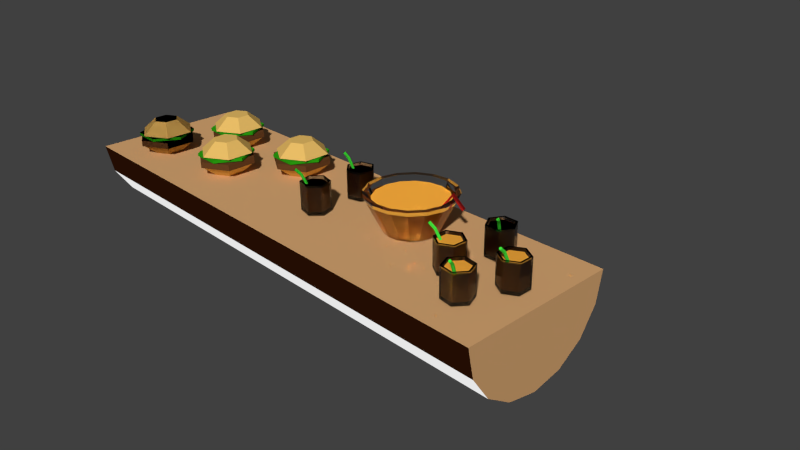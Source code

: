 # Source: tisch.blend  (saved by Blender 2.75.0; exported with 4.5.12 LTS)
import bpy
from mathutils import Matrix  # noqa: F401  (used for matrix-valued properties, if any)

bpy.ops.wm.read_factory_settings(use_empty=True)
scene = bpy.context.scene
scene.name = 'Scene'

# ---- collections
col_collection_1 = bpy.data.collections.new('Collection 1'); scene.collection.children.link(col_collection_1)

# ---- materials (node trees are filled in below, after node groups)
mat_material_005 = bpy.data.materials.new('Material.005')
mat_material_005.alpha_threshold = 0.0
mat_material_005.roughness = 0.5
mat_material_004 = bpy.data.materials.new('Material.004')
mat_material_004.alpha_threshold = 0.0
mat_material_004.roughness = 0.5
mat_material_003 = bpy.data.materials.new('Material.003')
mat_material_003.alpha_threshold = 0.0
mat_material_003.roughness = 0.5
mat_material_009 = bpy.data.materials.new('Material.009')
mat_material_009.alpha_threshold = 0.0
mat_material_009.roughness = 0.5
mat_material_010 = bpy.data.materials.new('Material.010')
mat_material_010.alpha_threshold = 0.0
mat_material_010.roughness = 0.5
mat_material_011 = bpy.data.materials.new('Material.011')
mat_material_011.alpha_threshold = 0.0
mat_material_011.roughness = 0.5
mat_material_012 = bpy.data.materials.new('Material.012')
mat_material_012.alpha_threshold = 0.0
mat_material_012.roughness = 0.5
mat_material = bpy.data.materials.new('Material')
mat_material.alpha_threshold = 0.0
mat_material.roughness = 0.5
mat_material_001 = bpy.data.materials.new('Material.001')
mat_material_001.alpha_threshold = 0.0
mat_material_001.roughness = 0.5
mat_material_002 = bpy.data.materials.new('Material.002')
mat_material_002.alpha_threshold = 0.0
mat_material_002.roughness = 0.5
mat_material_013 = bpy.data.materials.new('Material.013')
mat_material_013.alpha_threshold = 0.0
mat_material_013.roughness = 0.5
mat_material_006 = bpy.data.materials.new('Material.006')
mat_material_006.alpha_threshold = 0.0
mat_material_006.roughness = 0.5
mat_material_007 = bpy.data.materials.new('Material.007')
mat_material_007.alpha_threshold = 0.0
mat_material_007.roughness = 0.5
mat_material_008 = bpy.data.materials.new('Material.008')
mat_material_008.alpha_threshold = 0.0
mat_material_008.roughness = 0.5

# ---- material node trees
mat_material_005.use_nodes = True; mat_material_005.node_tree.nodes.clear()
_N = mat_material_005.node_tree.nodes; _L = mat_material_005.node_tree.links
n0 = _N.new('ShaderNodeOutputMaterial'); n0.name = 'Material Output'; n0.location = (300, 300)
n1 = _N.new('ShaderNodeBsdfGlass'); n1.name = 'Glass BSDF'; n1.location = (10, 300)
n1.distribution = 'BECKMANN'
n1.inputs[0].default_value = (0.8, 0.8, 0.8, 1.0)
n1.inputs[2].default_value = 1.45
_L.new(n1.outputs[0], n0.inputs[0])
n0.is_active_output = True
mat_material_004.use_nodes = True; mat_material_004.node_tree.nodes.clear()
_N = mat_material_004.node_tree.nodes; _L = mat_material_004.node_tree.links
n0 = _N.new('ShaderNodeOutputMaterial'); n0.name = 'Material Output'; n0.location = (300, 300)
n1 = _N.new('ShaderNodeBsdfDiffuse'); n1.name = 'Diffuse BSDF'; n1.location = (10, 300)
n1.inputs[0].default_value = (0.06123, 0.8, 0.04757, 1.0)
_L.new(n1.outputs[0], n0.inputs[0])
n0.is_active_output = True
mat_material_003.use_nodes = True; mat_material_003.node_tree.nodes.clear()
_N = mat_material_003.node_tree.nodes; _L = mat_material_003.node_tree.links
n0 = _N.new('ShaderNodeOutputMaterial'); n0.name = 'Material Output'; n0.location = (300, 300)
n1 = _N.new('ShaderNodeBsdfDiffuse'); n1.name = 'Diffuse BSDF'; n1.location = (10, 300)
n1.inputs[0].default_value = (0.8, 0.3531, 0.04045, 1.0)
n1.inputs[1].default_value = 0.162
_L.new(n1.outputs[0], n0.inputs[0])
n0.is_active_output = True
mat_material_009.use_nodes = True; mat_material_009.node_tree.nodes.clear()
_N = mat_material_009.node_tree.nodes; _L = mat_material_009.node_tree.links
n0 = _N.new('ShaderNodeOutputMaterial'); n0.name = 'Material Output'; n0.location = (300, 300)
n1 = _N.new('ShaderNodeBsdfDiffuse'); n1.name = 'Diffuse BSDF'; n1.location = (10, 300)
n1.inputs[0].default_value = (0.8469, 0.5333, 0.147, 1.0)
_L.new(n1.outputs[0], n0.inputs[0])
n0.is_active_output = True
mat_material_010.use_nodes = True; mat_material_010.node_tree.nodes.clear()
_N = mat_material_010.node_tree.nodes; _L = mat_material_010.node_tree.links
n0 = _N.new('ShaderNodeOutputMaterial'); n0.name = 'Material Output'; n0.location = (300, 300)
n1 = _N.new('ShaderNodeBsdfDiffuse'); n1.name = 'Diffuse BSDF'; n1.location = (10, 300)
n1.inputs[0].default_value = (0.02425, 0.3506, 0.005877, 1.0)
_L.new(n1.outputs[0], n0.inputs[0])
n0.is_active_output = True
mat_material_011.use_nodes = True; mat_material_011.node_tree.nodes.clear()
_N = mat_material_011.node_tree.nodes; _L = mat_material_011.node_tree.links
n0 = _N.new('ShaderNodeOutputMaterial'); n0.name = 'Material Output'; n0.location = (300, 300)
n1 = _N.new('ShaderNodeBsdfDiffuse'); n1.name = 'Diffuse BSDF'; n1.location = (10, 300)
n1.inputs[0].default_value = (0.1282, 0.0507, 0.01641, 1.0)
_L.new(n1.outputs[0], n0.inputs[0])
n0.is_active_output = True
mat_material_012.use_nodes = True; mat_material_012.node_tree.nodes.clear()
_N = mat_material_012.node_tree.nodes; _L = mat_material_012.node_tree.links
n0 = _N.new('ShaderNodeOutputMaterial'); n0.name = 'Material Output'; n0.location = (300, 300)
n1 = _N.new('ShaderNodeBsdfDiffuse'); n1.name = 'Diffuse BSDF'; n1.location = (10, 300)
n1.inputs[0].default_value = (0.8, 0.5055, 0.1331, 1.0)
_L.new(n1.outputs[0], n0.inputs[0])
n0.is_active_output = True
mat_material.use_nodes = True; mat_material.node_tree.nodes.clear()
_N = mat_material.node_tree.nodes; _L = mat_material.node_tree.links
n0 = _N.new('ShaderNodeOutputMaterial'); n0.name = 'Material Output'; n0.location = (300, 300)
n1 = _N.new('ShaderNodeBsdfDiffuse'); n1.name = 'Diffuse BSDF'; n1.location = (10, 300)
_L.new(n1.outputs[0], n0.inputs[0])
n0.is_active_output = True
mat_material_001.use_nodes = True; mat_material_001.node_tree.nodes.clear()
_N = mat_material_001.node_tree.nodes; _L = mat_material_001.node_tree.links
n0 = _N.new('ShaderNodeOutputMaterial'); n0.name = 'Material Output'; n0.location = (300, 300)
n1 = _N.new('ShaderNodeBsdfDiffuse'); n1.name = 'Diffuse BSDF'; n1.location = (10, 300)
n1.inputs[0].default_value = (0.686, 0.3873, 0.172, 1.0)
_L.new(n1.outputs[0], n0.inputs[0])
n0.is_active_output = True
mat_material_002.use_nodes = True; mat_material_002.node_tree.nodes.clear()
_N = mat_material_002.node_tree.nodes; _L = mat_material_002.node_tree.links
n0 = _N.new('ShaderNodeOutputMaterial'); n0.name = 'Material Output'; n0.location = (300, 300)
n1 = _N.new('ShaderNodeBsdfDiffuse'); n1.name = 'Diffuse BSDF'; n1.location = (10, 300)
n1.inputs[0].default_value = (0.0331, 0.008119, 0.001682, 1.0)
_L.new(n1.outputs[0], n0.inputs[0])
n0.is_active_output = True
mat_material_013.use_nodes = True; mat_material_013.node_tree.nodes.clear()
_N = mat_material_013.node_tree.nodes; _L = mat_material_013.node_tree.links
n0 = _N.new('ShaderNodeOutputMaterial'); n0.name = 'Material Output'; n0.location = (300, 300)
n1 = _N.new('ShaderNodeEmission'); n1.name = 'Emission'; n1.location = (10, 300)
n1.inputs[0].default_value = (0.8, 0.8, 0.8, 1.0)
_L.new(n1.outputs[0], n0.inputs[0])
n0.is_active_output = True
mat_material_006.use_nodes = True; mat_material_006.node_tree.nodes.clear()
_N = mat_material_006.node_tree.nodes; _L = mat_material_006.node_tree.links
n0 = _N.new('ShaderNodeOutputMaterial'); n0.name = 'Material Output'; n0.location = (300, 300)
n1 = _N.new('ShaderNodeBsdfAnisotropic'); n1.name = 'Glossy BSDF'; n1.location = (10, 300)
n1.distribution = 'GGX'
n1.inputs[0].default_value = (1.0, 0.03741, 0.03741, 1.0)
n1.inputs[1].default_value = 0.5247
_L.new(n1.outputs[0], n0.inputs[0])
n0.is_active_output = True
mat_material_007.use_nodes = True; mat_material_007.node_tree.nodes.clear()
_N = mat_material_007.node_tree.nodes; _L = mat_material_007.node_tree.links
n0 = _N.new('ShaderNodeOutputMaterial'); n0.name = 'Material Output'; n0.location = (300, 300)
n1 = _N.new('ShaderNodeBsdfDiffuse'); n1.name = 'Diffuse BSDF'; n1.location = (10, 300)
n1.inputs[0].default_value = (1.0, 0.4389, 0.04841, 1.0)
n1.inputs[1].default_value = 0.1678
_L.new(n1.outputs[0], n0.inputs[0])
n0.is_active_output = True
mat_material_008.use_nodes = True; mat_material_008.node_tree.nodes.clear()
_N = mat_material_008.node_tree.nodes; _L = mat_material_008.node_tree.links
n0 = _N.new('ShaderNodeOutputMaterial'); n0.name = 'Material Output'; n0.location = (300, 300)
n1 = _N.new('ShaderNodeBsdfGlass'); n1.name = 'Glass BSDF'; n1.location = (10, 300)
n1.distribution = 'BECKMANN'
n1.inputs[0].default_value = (0.8, 0.8, 0.8, 1.0)
n1.inputs[2].default_value = 1.45
_L.new(n1.outputs[0], n0.inputs[0])
n0.is_active_output = True

# ---- world
world_world = bpy.data.worlds.new('World'); scene.world = world_world
world_world.color = (0.05088, 0.05088, 0.05088)
world_world.use_sun_shadow = False
world_world.sun_shadow_jitter_overblur = 0.0
world_world.cycles.sampling_method = 'MANUAL'
world_world.cycles.sample_map_resolution = 256

# ---- cameras
cam_camera = bpy.data.cameras.new('Camera')
cam_camera.clip_end = 100.0
cam_camera.lens = 35.0
cam_camera.sensor_width = 32.0
cam_camera.sensor_height = 18.0
cam_camera.ortho_scale = 7.314
cam_camera.dof.focus_distance = 0.0

# ---- meshes
me_cylinder_058 = bpy.data.meshes.new('Cylinder.058')
me_cylinder_058.from_pydata([(0.0, 1.0, -1.0), (0.0, 1.0, 1.0), (0.866, 0.5, -1.0), (0.866, 0.5, 1.0), (0.866, -0.5, -1.0), (0.866, -0.5, 1.0), (-8.742e-08, -1.0, -1.0), (-8.742e-08, -1.0, 1.0), (-0.866, -0.5, -1.0), (-0.866, -0.5, 1.0), (-0.866, 0.5, -1.0), (-0.866, 0.5, 1.0), (0.7437, 0.4294, 1.0), (-2.805e-09, 0.8588, 1.0), (0.7437, -0.4294, 1.0), (-7.788e-08, -0.8588, 1.0), (-0.7437, -0.4294, 1.0), (-0.7437, 0.4294, 1.0), (0.7437, 0.4294, -0.8537), (8.369e-08, 0.8588, -0.8537), (0.7437, -0.4294, -0.8537), (8.608e-09, -0.8588, -0.8537), (-0.7437, -0.4294, -0.8537), (-0.7437, 0.4294, -0.8537)], [], [(0, 1, 3, 2), (2, 3, 5, 4), (4, 5, 7, 6), (6, 7, 9, 8), (5, 3, 12, 14), (10, 11, 1, 0), (8, 9, 11, 10), (0, 2, 4, 6, 8, 10), (11, 9, 16, 17), (3, 1, 13, 12), (7, 5, 14, 15), (1, 11, 17, 13), (9, 7, 15, 16), (18, 19, 23, 22, 21, 20)])
me_cylinder_058.materials.append(mat_material_005)
me_cylinder_058.use_remesh_preserve_volume = False
me_cylinder_058.use_remesh_preserve_attributes = False
me_cylinder_058.use_mirror_vertex_groups = False
me_cylinder_058.update()
me_cylinder_057 = bpy.data.meshes.new('Cylinder.057')
me_cylinder_057.from_pydata([(0.0, 1.0, -1.0), (0.0, 1.711, 0.9642), (0.866, 0.5, -1.0), (0.866, 1.234, 0.9771), (0.866, -0.5, -1.0), (0.866, 0.2784, 1.003), (-8.742e-08, -1.0, -1.0), (-8.742e-08, -0.1992, 1.016), (-0.866, -0.5, -1.0), (-0.866, 0.2784, 1.003), (-0.866, 0.5, -1.0), (-0.866, 1.234, 0.9771), (0.0, 0.1992, 0.5373), (0.866, -0.2784, 0.5502), (0.866, -1.234, 0.5761), (-8.742e-08, -1.711, 0.589), (-0.866, -1.234, 0.5761), (-0.866, -0.2784, 0.5502)], [], [(12, 1, 3, 13), (13, 3, 5, 14), (14, 5, 7, 15), (15, 7, 9, 16), (3, 1, 11, 9, 7, 5), (17, 11, 1, 12), (16, 9, 11, 17), (0, 2, 4, 6, 8, 10), (8, 16, 17, 10), (10, 17, 12, 0), (6, 15, 16, 8), (4, 14, 15, 6), (2, 13, 14, 4), (0, 12, 13, 2)])
me_cylinder_057.materials.append(mat_material_004)
me_cylinder_057.use_remesh_preserve_volume = False
me_cylinder_057.use_remesh_preserve_attributes = False
me_cylinder_057.use_mirror_vertex_groups = False
me_cylinder_057.update()
me_cylinder_056 = bpy.data.meshes.new('Cylinder.056')
me_cylinder_056.from_pydata([(0.0, 1.0, -1.0), (0.0, 1.0, 1.0), (0.866, 0.5, -1.0), (0.866, 0.5, 1.0), (0.866, -0.5, -1.0), (0.866, -0.5, 1.0), (-8.742e-08, -1.0, -1.0), (-8.742e-08, -1.0, 1.0), (-0.866, -0.5, -1.0), (-0.866, -0.5, 1.0), (-0.866, 0.5, -1.0), (-0.866, 0.5, 1.0)], [], [(0, 1, 3, 2), (2, 3, 5, 4), (4, 5, 7, 6), (6, 7, 9, 8), (3, 1, 11, 9, 7, 5), (10, 11, 1, 0), (8, 9, 11, 10), (0, 2, 4, 6, 8, 10)])
me_cylinder_056.materials.append(mat_material_003)
me_cylinder_056.use_remesh_preserve_volume = False
me_cylinder_056.use_remesh_preserve_attributes = False
me_cylinder_056.use_mirror_vertex_groups = False
me_cylinder_056.update()
me_cylinder_055 = bpy.data.meshes.new('Cylinder.055')
me_cylinder_055.from_pydata([(0.0, 1.0, -1.0), (0.0, 1.0, 1.0), (0.866, 0.5, -1.0), (0.866, 0.5, 1.0), (0.866, -0.5, -1.0), (0.866, -0.5, 1.0), (-8.742e-08, -1.0, -1.0), (-8.742e-08, -1.0, 1.0), (-0.866, -0.5, -1.0), (-0.866, -0.5, 1.0), (-0.866, 0.5, -1.0), (-0.866, 0.5, 1.0), (0.7437, 0.4294, 1.0), (-2.805e-09, 0.8588, 1.0), (0.7437, -0.4294, 1.0), (-7.788e-08, -0.8588, 1.0), (-0.7437, -0.4294, 1.0), (-0.7437, 0.4294, 1.0), (0.7437, 0.4294, -0.8537), (8.369e-08, 0.8588, -0.8537), (0.7437, -0.4294, -0.8537), (8.608e-09, -0.8588, -0.8537), (-0.7437, -0.4294, -0.8537), (-0.7437, 0.4294, -0.8537)], [], [(0, 1, 3, 2), (2, 3, 5, 4), (4, 5, 7, 6), (6, 7, 9, 8), (5, 3, 12, 14), (10, 11, 1, 0), (8, 9, 11, 10), (0, 2, 4, 6, 8, 10), (11, 9, 16, 17), (3, 1, 13, 12), (7, 5, 14, 15), (1, 11, 17, 13), (9, 7, 15, 16), (18, 19, 23, 22, 21, 20)])
me_cylinder_055.materials.append(mat_material_005)
me_cylinder_055.use_remesh_preserve_volume = False
me_cylinder_055.use_remesh_preserve_attributes = False
me_cylinder_055.use_mirror_vertex_groups = False
me_cylinder_055.update()
me_cylinder_054 = bpy.data.meshes.new('Cylinder.054')
me_cylinder_054.from_pydata([(0.0, 1.0, -1.0), (0.0, 1.0, 1.0), (0.866, 0.5, -1.0), (0.866, 0.5, 1.0), (0.866, -0.5, -1.0), (0.866, -0.5, 1.0), (-8.742e-08, -1.0, -1.0), (-8.742e-08, -1.0, 1.0), (-0.866, -0.5, -1.0), (-0.866, -0.5, 1.0), (-0.866, 0.5, -1.0), (-0.866, 0.5, 1.0), (0.7437, 0.4294, 1.0), (-2.805e-09, 0.8588, 1.0), (0.7437, -0.4294, 1.0), (-7.788e-08, -0.8588, 1.0), (-0.7437, -0.4294, 1.0), (-0.7437, 0.4294, 1.0), (0.7437, 0.4294, -0.8537), (8.369e-08, 0.8588, -0.8537), (0.7437, -0.4294, -0.8537), (8.608e-09, -0.8588, -0.8537), (-0.7437, -0.4294, -0.8537), (-0.7437, 0.4294, -0.8537)], [], [(0, 1, 3, 2), (2, 3, 5, 4), (4, 5, 7, 6), (6, 7, 9, 8), (5, 3, 12, 14), (10, 11, 1, 0), (8, 9, 11, 10), (0, 2, 4, 6, 8, 10), (11, 9, 16, 17), (3, 1, 13, 12), (7, 5, 14, 15), (1, 11, 17, 13), (9, 7, 15, 16), (18, 19, 23, 22, 21, 20)])
me_cylinder_054.materials.append(mat_material_005)
me_cylinder_054.use_remesh_preserve_volume = False
me_cylinder_054.use_remesh_preserve_attributes = False
me_cylinder_054.use_mirror_vertex_groups = False
me_cylinder_054.update()
me_cylinder_053 = bpy.data.meshes.new('Cylinder.053')
me_cylinder_053.from_pydata([(0.0, 1.0, -1.0), (0.0, 1.0, 1.0), (0.866, 0.5, -1.0), (0.866, 0.5, 1.0), (0.866, -0.5, -1.0), (0.866, -0.5, 1.0), (-8.742e-08, -1.0, -1.0), (-8.742e-08, -1.0, 1.0), (-0.866, -0.5, -1.0), (-0.866, -0.5, 1.0), (-0.866, 0.5, -1.0), (-0.866, 0.5, 1.0)], [], [(0, 1, 3, 2), (2, 3, 5, 4), (4, 5, 7, 6), (6, 7, 9, 8), (3, 1, 11, 9, 7, 5), (10, 11, 1, 0), (8, 9, 11, 10), (0, 2, 4, 6, 8, 10)])
me_cylinder_053.materials.append(mat_material_003)
me_cylinder_053.use_remesh_preserve_volume = False
me_cylinder_053.use_remesh_preserve_attributes = False
me_cylinder_053.use_mirror_vertex_groups = False
me_cylinder_053.update()
me_cylinder_052 = bpy.data.meshes.new('Cylinder.052')
me_cylinder_052.from_pydata([(0.0, 1.0, -1.0), (0.0, 1.711, 0.9642), (0.866, 0.5, -1.0), (0.866, 1.234, 0.9771), (0.866, -0.5, -1.0), (0.866, 0.2784, 1.003), (-8.742e-08, -1.0, -1.0), (-8.742e-08, -0.1992, 1.016), (-0.866, -0.5, -1.0), (-0.866, 0.2784, 1.003), (-0.866, 0.5, -1.0), (-0.866, 1.234, 0.9771), (0.0, 0.1992, 0.5373), (0.866, -0.2784, 0.5502), (0.866, -1.234, 0.5761), (-8.742e-08, -1.711, 0.589), (-0.866, -1.234, 0.5761), (-0.866, -0.2784, 0.5502)], [], [(12, 1, 3, 13), (13, 3, 5, 14), (14, 5, 7, 15), (15, 7, 9, 16), (3, 1, 11, 9, 7, 5), (17, 11, 1, 12), (16, 9, 11, 17), (0, 2, 4, 6, 8, 10), (8, 16, 17, 10), (10, 17, 12, 0), (6, 15, 16, 8), (4, 14, 15, 6), (2, 13, 14, 4), (0, 12, 13, 2)])
me_cylinder_052.materials.append(mat_material_004)
me_cylinder_052.use_remesh_preserve_volume = False
me_cylinder_052.use_remesh_preserve_attributes = False
me_cylinder_052.use_mirror_vertex_groups = False
me_cylinder_052.update()
me_cylinder_051 = bpy.data.meshes.new('Cylinder.051')
me_cylinder_051.from_pydata([(0.0, 1.0, -1.0), (0.0, 1.0, 1.0), (0.866, 0.5, -1.0), (0.866, 0.5, 1.0), (0.866, -0.5, -1.0), (0.866, -0.5, 1.0), (-8.742e-08, -1.0, -1.0), (-8.742e-08, -1.0, 1.0), (-0.866, -0.5, -1.0), (-0.866, -0.5, 1.0), (-0.866, 0.5, -1.0), (-0.866, 0.5, 1.0), (0.7437, 0.4294, 1.0), (-2.805e-09, 0.8588, 1.0), (0.7437, -0.4294, 1.0), (-7.788e-08, -0.8588, 1.0), (-0.7437, -0.4294, 1.0), (-0.7437, 0.4294, 1.0), (0.7437, 0.4294, -0.8537), (8.369e-08, 0.8588, -0.8537), (0.7437, -0.4294, -0.8537), (8.608e-09, -0.8588, -0.8537), (-0.7437, -0.4294, -0.8537), (-0.7437, 0.4294, -0.8537)], [], [(0, 1, 3, 2), (2, 3, 5, 4), (4, 5, 7, 6), (6, 7, 9, 8), (5, 3, 12, 14), (10, 11, 1, 0), (8, 9, 11, 10), (0, 2, 4, 6, 8, 10), (11, 9, 16, 17), (3, 1, 13, 12), (7, 5, 14, 15), (1, 11, 17, 13), (9, 7, 15, 16), (18, 19, 23, 22, 21, 20)])
me_cylinder_051.materials.append(mat_material_005)
me_cylinder_051.use_remesh_preserve_volume = False
me_cylinder_051.use_remesh_preserve_attributes = False
me_cylinder_051.use_mirror_vertex_groups = False
me_cylinder_051.update()
me_cylinder_050 = bpy.data.meshes.new('Cylinder.050')
me_cylinder_050.from_pydata([(0.0, 1.0, -1.0), (0.0, 1.0, 1.0), (0.866, 0.5, -1.0), (0.866, 0.5, 1.0), (0.866, -0.5, -1.0), (0.866, -0.5, 1.0), (-8.742e-08, -1.0, -1.0), (-8.742e-08, -1.0, 1.0), (-0.866, -0.5, -1.0), (-0.866, -0.5, 1.0), (-0.866, 0.5, -1.0), (-0.866, 0.5, 1.0), (0.7437, 0.4294, 1.0), (-2.805e-09, 0.8588, 1.0), (0.7437, -0.4294, 1.0), (-7.788e-08, -0.8588, 1.0), (-0.7437, -0.4294, 1.0), (-0.7437, 0.4294, 1.0), (0.7437, 0.4294, -0.8537), (8.369e-08, 0.8588, -0.8537), (0.7437, -0.4294, -0.8537), (8.608e-09, -0.8588, -0.8537), (-0.7437, -0.4294, -0.8537), (-0.7437, 0.4294, -0.8537)], [], [(0, 1, 3, 2), (2, 3, 5, 4), (4, 5, 7, 6), (6, 7, 9, 8), (5, 3, 12, 14), (10, 11, 1, 0), (8, 9, 11, 10), (0, 2, 4, 6, 8, 10), (11, 9, 16, 17), (3, 1, 13, 12), (7, 5, 14, 15), (1, 11, 17, 13), (9, 7, 15, 16), (18, 19, 23, 22, 21, 20)])
me_cylinder_050.materials.append(mat_material_005)
me_cylinder_050.use_remesh_preserve_volume = False
me_cylinder_050.use_remesh_preserve_attributes = False
me_cylinder_050.use_mirror_vertex_groups = False
me_cylinder_050.update()
me_cylinder_049 = bpy.data.meshes.new('Cylinder.049')
me_cylinder_049.from_pydata([(0.0, 1.0, -1.0), (0.0, 1.711, 0.9642), (0.866, 0.5, -1.0), (0.866, 1.234, 0.9771), (0.866, -0.5, -1.0), (0.866, 0.2784, 1.003), (-8.742e-08, -1.0, -1.0), (-8.742e-08, -0.1992, 1.016), (-0.866, -0.5, -1.0), (-0.866, 0.2784, 1.003), (-0.866, 0.5, -1.0), (-0.866, 1.234, 0.9771), (0.0, 0.1992, 0.5373), (0.866, -0.2784, 0.5502), (0.866, -1.234, 0.5761), (-8.742e-08, -1.711, 0.589), (-0.866, -1.234, 0.5761), (-0.866, -0.2784, 0.5502)], [], [(12, 1, 3, 13), (13, 3, 5, 14), (14, 5, 7, 15), (15, 7, 9, 16), (3, 1, 11, 9, 7, 5), (17, 11, 1, 12), (16, 9, 11, 17), (0, 2, 4, 6, 8, 10), (8, 16, 17, 10), (10, 17, 12, 0), (6, 15, 16, 8), (4, 14, 15, 6), (2, 13, 14, 4), (0, 12, 13, 2)])
me_cylinder_049.materials.append(mat_material_004)
me_cylinder_049.use_remesh_preserve_volume = False
me_cylinder_049.use_remesh_preserve_attributes = False
me_cylinder_049.use_mirror_vertex_groups = False
me_cylinder_049.update()
me_cylinder_048 = bpy.data.meshes.new('Cylinder.048')
me_cylinder_048.from_pydata([(0.0, 1.0, -1.0), (0.0, 1.0, 1.0), (0.866, 0.5, -1.0), (0.866, 0.5, 1.0), (0.866, -0.5, -1.0), (0.866, -0.5, 1.0), (-8.742e-08, -1.0, -1.0), (-8.742e-08, -1.0, 1.0), (-0.866, -0.5, -1.0), (-0.866, -0.5, 1.0), (-0.866, 0.5, -1.0), (-0.866, 0.5, 1.0)], [], [(0, 1, 3, 2), (2, 3, 5, 4), (4, 5, 7, 6), (6, 7, 9, 8), (3, 1, 11, 9, 7, 5), (10, 11, 1, 0), (8, 9, 11, 10), (0, 2, 4, 6, 8, 10)])
me_cylinder_048.materials.append(mat_material_003)
me_cylinder_048.use_remesh_preserve_volume = False
me_cylinder_048.use_remesh_preserve_attributes = False
me_cylinder_048.use_mirror_vertex_groups = False
me_cylinder_048.update()
me_cylinder_047 = bpy.data.meshes.new('Cylinder.047')
me_cylinder_047.from_pydata([(0.0, 1.0, -1.0), (0.0, 1.0, 1.0), (0.866, 0.5, -1.0), (0.866, 0.5, 1.0), (0.866, -0.5, -1.0), (0.866, -0.5, 1.0), (-8.742e-08, -1.0, -1.0), (-8.742e-08, -1.0, 1.0), (-0.866, -0.5, -1.0), (-0.866, -0.5, 1.0), (-0.866, 0.5, -1.0), (-0.866, 0.5, 1.0), (0.7437, 0.4294, 1.0), (-2.805e-09, 0.8588, 1.0), (0.7437, -0.4294, 1.0), (-7.788e-08, -0.8588, 1.0), (-0.7437, -0.4294, 1.0), (-0.7437, 0.4294, 1.0), (0.7437, 0.4294, -0.8537), (8.369e-08, 0.8588, -0.8537), (0.7437, -0.4294, -0.8537), (8.608e-09, -0.8588, -0.8537), (-0.7437, -0.4294, -0.8537), (-0.7437, 0.4294, -0.8537)], [], [(0, 1, 3, 2), (2, 3, 5, 4), (4, 5, 7, 6), (6, 7, 9, 8), (5, 3, 12, 14), (10, 11, 1, 0), (8, 9, 11, 10), (0, 2, 4, 6, 8, 10), (11, 9, 16, 17), (3, 1, 13, 12), (7, 5, 14, 15), (1, 11, 17, 13), (9, 7, 15, 16), (18, 19, 23, 22, 21, 20)])
me_cylinder_047.materials.append(mat_material_005)
me_cylinder_047.use_remesh_preserve_volume = False
me_cylinder_047.use_remesh_preserve_attributes = False
me_cylinder_047.use_mirror_vertex_groups = False
me_cylinder_047.update()
me_cylinder_046 = bpy.data.meshes.new('Cylinder.046')
me_cylinder_046.from_pydata([(0.0, 1.0, -1.0), (0.0, 1.0, 1.0), (0.866, 0.5, -1.0), (0.866, 0.5, 1.0), (0.866, -0.5, -1.0), (0.866, -0.5, 1.0), (-8.742e-08, -1.0, -1.0), (-8.742e-08, -1.0, 1.0), (-0.866, -0.5, -1.0), (-0.866, -0.5, 1.0), (-0.866, 0.5, -1.0), (-0.866, 0.5, 1.0), (0.7437, 0.4294, 1.0), (-2.805e-09, 0.8588, 1.0), (0.7437, -0.4294, 1.0), (-7.788e-08, -0.8588, 1.0), (-0.7437, -0.4294, 1.0), (-0.7437, 0.4294, 1.0), (0.7437, 0.4294, -0.8537), (8.369e-08, 0.8588, -0.8537), (0.7437, -0.4294, -0.8537), (8.608e-09, -0.8588, -0.8537), (-0.7437, -0.4294, -0.8537), (-0.7437, 0.4294, -0.8537)], [], [(0, 1, 3, 2), (2, 3, 5, 4), (4, 5, 7, 6), (6, 7, 9, 8), (5, 3, 12, 14), (10, 11, 1, 0), (8, 9, 11, 10), (0, 2, 4, 6, 8, 10), (11, 9, 16, 17), (3, 1, 13, 12), (7, 5, 14, 15), (1, 11, 17, 13), (9, 7, 15, 16), (18, 19, 23, 22, 21, 20)])
me_cylinder_046.materials.append(mat_material_005)
me_cylinder_046.use_remesh_preserve_volume = False
me_cylinder_046.use_remesh_preserve_attributes = False
me_cylinder_046.use_mirror_vertex_groups = False
me_cylinder_046.update()
me_cylinder_045 = bpy.data.meshes.new('Cylinder.045')
me_cylinder_045.from_pydata([(0.0, 1.0, -1.0), (0.0, 1.0, 1.0), (0.866, 0.5, -1.0), (0.866, 0.5, 1.0), (0.866, -0.5, -1.0), (0.866, -0.5, 1.0), (-8.742e-08, -1.0, -1.0), (-8.742e-08, -1.0, 1.0), (-0.866, -0.5, -1.0), (-0.866, -0.5, 1.0), (-0.866, 0.5, -1.0), (-0.866, 0.5, 1.0)], [], [(0, 1, 3, 2), (2, 3, 5, 4), (4, 5, 7, 6), (6, 7, 9, 8), (3, 1, 11, 9, 7, 5), (10, 11, 1, 0), (8, 9, 11, 10), (0, 2, 4, 6, 8, 10)])
me_cylinder_045.materials.append(mat_material_003)
me_cylinder_045.use_remesh_preserve_volume = False
me_cylinder_045.use_remesh_preserve_attributes = False
me_cylinder_045.use_mirror_vertex_groups = False
me_cylinder_045.update()
me_cylinder_044 = bpy.data.meshes.new('Cylinder.044')
me_cylinder_044.from_pydata([(0.0, 1.0, -1.0), (0.0, 1.711, 0.9642), (0.866, 0.5, -1.0), (0.866, 1.234, 0.9771), (0.866, -0.5, -1.0), (0.866, 0.2784, 1.003), (-8.742e-08, -1.0, -1.0), (-8.742e-08, -0.1992, 1.016), (-0.866, -0.5, -1.0), (-0.866, 0.2784, 1.003), (-0.866, 0.5, -1.0), (-0.866, 1.234, 0.9771), (0.0, 0.1992, 0.5373), (0.866, -0.2784, 0.5502), (0.866, -1.234, 0.5761), (-8.742e-08, -1.711, 0.589), (-0.866, -1.234, 0.5761), (-0.866, -0.2784, 0.5502)], [], [(12, 1, 3, 13), (13, 3, 5, 14), (14, 5, 7, 15), (15, 7, 9, 16), (3, 1, 11, 9, 7, 5), (17, 11, 1, 12), (16, 9, 11, 17), (0, 2, 4, 6, 8, 10), (8, 16, 17, 10), (10, 17, 12, 0), (6, 15, 16, 8), (4, 14, 15, 6), (2, 13, 14, 4), (0, 12, 13, 2)])
me_cylinder_044.materials.append(mat_material_004)
me_cylinder_044.use_remesh_preserve_volume = False
me_cylinder_044.use_remesh_preserve_attributes = False
me_cylinder_044.use_mirror_vertex_groups = False
me_cylinder_044.update()
me_cylinder_043 = bpy.data.meshes.new('Cylinder.043')
me_cylinder_043.from_pydata([(0.0, 1.0, -1.0), (0.0, 1.0, 1.0), (0.866, 0.5, -1.0), (0.866, 0.5, 1.0), (0.866, -0.5, -1.0), (0.866, -0.5, 1.0), (-8.742e-08, -1.0, -1.0), (-8.742e-08, -1.0, 1.0), (-0.866, -0.5, -1.0), (-0.866, -0.5, 1.0), (-0.866, 0.5, -1.0), (-0.866, 0.5, 1.0), (0.7437, 0.4294, 1.0), (-2.805e-09, 0.8588, 1.0), (0.7437, -0.4294, 1.0), (-7.788e-08, -0.8588, 1.0), (-0.7437, -0.4294, 1.0), (-0.7437, 0.4294, 1.0), (0.7437, 0.4294, -0.8537), (8.369e-08, 0.8588, -0.8537), (0.7437, -0.4294, -0.8537), (8.608e-09, -0.8588, -0.8537), (-0.7437, -0.4294, -0.8537), (-0.7437, 0.4294, -0.8537)], [], [(0, 1, 3, 2), (2, 3, 5, 4), (4, 5, 7, 6), (6, 7, 9, 8), (5, 3, 12, 14), (10, 11, 1, 0), (8, 9, 11, 10), (0, 2, 4, 6, 8, 10), (11, 9, 16, 17), (3, 1, 13, 12), (7, 5, 14, 15), (1, 11, 17, 13), (9, 7, 15, 16), (18, 19, 23, 22, 21, 20)])
me_cylinder_043.materials.append(mat_material_005)
me_cylinder_043.use_remesh_preserve_volume = False
me_cylinder_043.use_remesh_preserve_attributes = False
me_cylinder_043.use_mirror_vertex_groups = False
me_cylinder_043.update()
me_cylinder_042 = bpy.data.meshes.new('Cylinder.042')
me_cylinder_042.from_pydata([(0.0, 1.0, -1.0), (0.0, 1.0, 1.0), (0.866, 0.5, -1.0), (0.866, 0.5, 1.0), (0.866, -0.5, -1.0), (0.866, -0.5, 1.0), (-8.742e-08, -1.0, -1.0), (-8.742e-08, -1.0, 1.0), (-0.866, -0.5, -1.0), (-0.866, -0.5, 1.0), (-0.866, 0.5, -1.0), (-0.866, 0.5, 1.0), (0.7437, 0.4294, 1.0), (-2.805e-09, 0.8588, 1.0), (0.7437, -0.4294, 1.0), (-7.788e-08, -0.8588, 1.0), (-0.7437, -0.4294, 1.0), (-0.7437, 0.4294, 1.0), (0.7437, 0.4294, -0.8537), (8.369e-08, 0.8588, -0.8537), (0.7437, -0.4294, -0.8537), (8.608e-09, -0.8588, -0.8537), (-0.7437, -0.4294, -0.8537), (-0.7437, 0.4294, -0.8537)], [], [(0, 1, 3, 2), (2, 3, 5, 4), (4, 5, 7, 6), (6, 7, 9, 8), (5, 3, 12, 14), (10, 11, 1, 0), (8, 9, 11, 10), (0, 2, 4, 6, 8, 10), (11, 9, 16, 17), (3, 1, 13, 12), (7, 5, 14, 15), (1, 11, 17, 13), (9, 7, 15, 16), (18, 19, 23, 22, 21, 20)])
me_cylinder_042.materials.append(mat_material_005)
me_cylinder_042.use_remesh_preserve_volume = False
me_cylinder_042.use_remesh_preserve_attributes = False
me_cylinder_042.use_mirror_vertex_groups = False
me_cylinder_042.update()
me_cylinder_041 = bpy.data.meshes.new('Cylinder.041')
me_cylinder_041.from_pydata([(0.0, 1.0, -1.0), (0.0, 1.711, 0.9642), (0.866, 0.5, -1.0), (0.866, 1.234, 0.9771), (0.866, -0.5, -1.0), (0.866, 0.2784, 1.003), (-8.742e-08, -1.0, -1.0), (-8.742e-08, -0.1992, 1.016), (-0.866, -0.5, -1.0), (-0.866, 0.2784, 1.003), (-0.866, 0.5, -1.0), (-0.866, 1.234, 0.9771), (0.0, 0.1992, 0.5373), (0.866, -0.2784, 0.5502), (0.866, -1.234, 0.5761), (-8.742e-08, -1.711, 0.589), (-0.866, -1.234, 0.5761), (-0.866, -0.2784, 0.5502)], [], [(12, 1, 3, 13), (13, 3, 5, 14), (14, 5, 7, 15), (15, 7, 9, 16), (3, 1, 11, 9, 7, 5), (17, 11, 1, 12), (16, 9, 11, 17), (0, 2, 4, 6, 8, 10), (8, 16, 17, 10), (10, 17, 12, 0), (6, 15, 16, 8), (4, 14, 15, 6), (2, 13, 14, 4), (0, 12, 13, 2)])
me_cylinder_041.materials.append(mat_material_004)
me_cylinder_041.use_remesh_preserve_volume = False
me_cylinder_041.use_remesh_preserve_attributes = False
me_cylinder_041.use_mirror_vertex_groups = False
me_cylinder_041.update()
me_cylinder_040 = bpy.data.meshes.new('Cylinder.040')
me_cylinder_040.from_pydata([(0.0, 1.0, -1.0), (0.0, 1.0, 1.0), (0.866, 0.5, -1.0), (0.866, 0.5, 1.0), (0.866, -0.5, -1.0), (0.866, -0.5, 1.0), (-8.742e-08, -1.0, -1.0), (-8.742e-08, -1.0, 1.0), (-0.866, -0.5, -1.0), (-0.866, -0.5, 1.0), (-0.866, 0.5, -1.0), (-0.866, 0.5, 1.0)], [], [(0, 1, 3, 2), (2, 3, 5, 4), (4, 5, 7, 6), (6, 7, 9, 8), (3, 1, 11, 9, 7, 5), (10, 11, 1, 0), (8, 9, 11, 10), (0, 2, 4, 6, 8, 10)])
me_cylinder_040.materials.append(mat_material_003)
me_cylinder_040.use_remesh_preserve_volume = False
me_cylinder_040.use_remesh_preserve_attributes = False
me_cylinder_040.use_mirror_vertex_groups = False
me_cylinder_040.update()
me_cylinder_039 = bpy.data.meshes.new('Cylinder.039')
me_cylinder_039.from_pydata([(0.0, 1.0, -1.0), (0.0, 1.0, 1.0), (0.866, 0.5, -1.0), (0.866, 0.5, 1.0), (0.866, -0.5, -1.0), (0.866, -0.5, 1.0), (-8.742e-08, -1.0, -1.0), (-8.742e-08, -1.0, 1.0), (-0.866, -0.5, -1.0), (-0.866, -0.5, 1.0), (-0.866, 0.5, -1.0), (-0.866, 0.5, 1.0), (0.7437, 0.4294, 1.0), (-2.805e-09, 0.8588, 1.0), (0.7437, -0.4294, 1.0), (-7.788e-08, -0.8588, 1.0), (-0.7437, -0.4294, 1.0), (-0.7437, 0.4294, 1.0), (0.7437, 0.4294, -0.8537), (8.369e-08, 0.8588, -0.8537), (0.7437, -0.4294, -0.8537), (8.608e-09, -0.8588, -0.8537), (-0.7437, -0.4294, -0.8537), (-0.7437, 0.4294, -0.8537)], [], [(0, 1, 3, 2), (2, 3, 5, 4), (4, 5, 7, 6), (6, 7, 9, 8), (5, 3, 12, 14), (10, 11, 1, 0), (8, 9, 11, 10), (0, 2, 4, 6, 8, 10), (11, 9, 16, 17), (3, 1, 13, 12), (7, 5, 14, 15), (1, 11, 17, 13), (9, 7, 15, 16), (18, 19, 23, 22, 21, 20)])
me_cylinder_039.materials.append(mat_material_005)
me_cylinder_039.use_remesh_preserve_volume = False
me_cylinder_039.use_remesh_preserve_attributes = False
me_cylinder_039.use_mirror_vertex_groups = False
me_cylinder_039.update()
me_cylinder_038 = bpy.data.meshes.new('Cylinder.038')
me_cylinder_038.from_pydata([(0.0, 1.0, 3.608), (-1.077e-08, 0.4579, 5.608), (0.866, 0.5, 3.608), (0.3966, 0.229, 5.608), (0.866, -0.5, 3.608), (0.3966, -0.229, 5.608), (-8.742e-08, -1.0, 3.608), (-5.08e-08, -0.4579, 5.608), (-0.866, -0.5, 3.608), (-0.3966, -0.229, 5.608), (-0.866, 0.5, 3.608), (-0.3966, 0.229, 5.608)], [], [(0, 1, 3, 2), (2, 3, 5, 4), (4, 5, 7, 6), (6, 7, 9, 8), (3, 1, 11, 9, 7, 5), (10, 11, 1, 0), (8, 9, 11, 10), (0, 2, 4, 6, 8, 10)])
me_cylinder_038.materials.append(mat_material_009)
me_cylinder_038.use_remesh_preserve_volume = False
me_cylinder_038.use_remesh_preserve_attributes = False
me_cylinder_038.use_mirror_vertex_groups = False
me_cylinder_038.update()
me_cylinder_037 = bpy.data.meshes.new('Cylinder.037')
me_cylinder_037.from_pydata([(0.0, 1.0, -1.0), (0.0, 1.0, 1.0), (0.866, 0.5, -1.0), (0.866, 0.5, 1.0), (0.866, -0.5, -1.0), (0.866, -0.5, 1.0), (-8.742e-08, -1.0, -1.0), (-8.742e-08, -1.0, 1.0), (-0.866, -0.5, -1.0), (-0.866, -0.5, 1.0), (-0.866, 0.5, -1.0), (-0.866, 0.5, 1.0)], [], [(0, 1, 3, 2), (2, 3, 5, 4), (4, 5, 7, 6), (6, 7, 9, 8), (3, 1, 11, 9, 7, 5), (10, 11, 1, 0), (8, 9, 11, 10), (0, 2, 4, 6, 8, 10)])
me_cylinder_037.materials.append(mat_material_010)
me_cylinder_037.use_remesh_preserve_volume = False
me_cylinder_037.use_remesh_preserve_attributes = False
me_cylinder_037.use_mirror_vertex_groups = False
me_cylinder_037.update()
me_cylinder_036 = bpy.data.meshes.new('Cylinder.036')
me_cylinder_036.from_pydata([(0.0, 1.0, -1.0), (0.0, 1.0, 1.0), (0.866, 0.5, -1.0), (0.866, 0.5, 1.0), (0.866, -0.5, -1.0), (0.866, -0.5, 1.0), (-8.742e-08, -1.0, -1.0), (-8.742e-08, -1.0, 1.0), (-0.866, -0.5, -1.0), (-0.866, -0.5, 1.0), (-0.866, 0.5, -1.0), (-0.866, 0.5, 1.0)], [], [(0, 1, 3, 2), (2, 3, 5, 4), (4, 5, 7, 6), (6, 7, 9, 8), (3, 1, 11, 9, 7, 5), (10, 11, 1, 0), (8, 9, 11, 10), (0, 2, 4, 6, 8, 10)])
me_cylinder_036.materials.append(mat_material_011)
me_cylinder_036.use_remesh_preserve_volume = False
me_cylinder_036.use_remesh_preserve_attributes = False
me_cylinder_036.use_mirror_vertex_groups = False
me_cylinder_036.update()
me_cylinder_035 = bpy.data.meshes.new('Cylinder.035')
me_cylinder_035.from_pydata([(0.0, 1.0, 3.608), (-1.077e-08, 0.4579, 5.608), (0.866, 0.5, 3.608), (0.3966, 0.229, 5.608), (0.866, -0.5, 3.608), (0.3966, -0.229, 5.608), (-8.742e-08, -1.0, 3.608), (-5.08e-08, -0.4579, 5.608), (-0.866, -0.5, 3.608), (-0.3966, -0.229, 5.608), (-0.866, 0.5, 3.608), (-0.3966, 0.229, 5.608)], [], [(0, 1, 3, 2), (2, 3, 5, 4), (4, 5, 7, 6), (6, 7, 9, 8), (3, 1, 11, 9, 7, 5), (10, 11, 1, 0), (8, 9, 11, 10), (0, 2, 4, 6, 8, 10)])
me_cylinder_035.materials.append(mat_material_012)
me_cylinder_035.use_remesh_preserve_volume = False
me_cylinder_035.use_remesh_preserve_attributes = False
me_cylinder_035.use_mirror_vertex_groups = False
me_cylinder_035.update()
me_cylinder_034 = bpy.data.meshes.new('Cylinder.034')
me_cylinder_034.from_pydata([(0.0, 1.0, 3.608), (-1.077e-08, 0.4579, 5.608), (0.866, 0.5, 3.608), (0.3966, 0.229, 5.608), (0.866, -0.5, 3.608), (0.3966, -0.229, 5.608), (-8.742e-08, -1.0, 3.608), (-5.08e-08, -0.4579, 5.608), (-0.866, -0.5, 3.608), (-0.3966, -0.229, 5.608), (-0.866, 0.5, 3.608), (-0.3966, 0.229, 5.608)], [], [(0, 1, 3, 2), (2, 3, 5, 4), (4, 5, 7, 6), (6, 7, 9, 8), (3, 1, 11, 9, 7, 5), (10, 11, 1, 0), (8, 9, 11, 10), (0, 2, 4, 6, 8, 10)])
me_cylinder_034.materials.append(mat_material_012)
me_cylinder_034.use_remesh_preserve_volume = False
me_cylinder_034.use_remesh_preserve_attributes = False
me_cylinder_034.use_mirror_vertex_groups = False
me_cylinder_034.update()
me_cylinder_033 = bpy.data.meshes.new('Cylinder.033')
me_cylinder_033.from_pydata([(0.0, 1.0, -1.0), (0.0, 1.0, 1.0), (0.866, 0.5, -1.0), (0.866, 0.5, 1.0), (0.866, -0.5, -1.0), (0.866, -0.5, 1.0), (-8.742e-08, -1.0, -1.0), (-8.742e-08, -1.0, 1.0), (-0.866, -0.5, -1.0), (-0.866, -0.5, 1.0), (-0.866, 0.5, -1.0), (-0.866, 0.5, 1.0)], [], [(0, 1, 3, 2), (2, 3, 5, 4), (4, 5, 7, 6), (6, 7, 9, 8), (3, 1, 11, 9, 7, 5), (10, 11, 1, 0), (8, 9, 11, 10), (0, 2, 4, 6, 8, 10)])
me_cylinder_033.materials.append(mat_material_011)
me_cylinder_033.use_remesh_preserve_volume = False
me_cylinder_033.use_remesh_preserve_attributes = False
me_cylinder_033.use_mirror_vertex_groups = False
me_cylinder_033.update()
me_cylinder_032 = bpy.data.meshes.new('Cylinder.032')
me_cylinder_032.from_pydata([(0.0, 1.0, -1.0), (0.0, 1.0, 1.0), (0.866, 0.5, -1.0), (0.866, 0.5, 1.0), (0.866, -0.5, -1.0), (0.866, -0.5, 1.0), (-8.742e-08, -1.0, -1.0), (-8.742e-08, -1.0, 1.0), (-0.866, -0.5, -1.0), (-0.866, -0.5, 1.0), (-0.866, 0.5, -1.0), (-0.866, 0.5, 1.0)], [], [(0, 1, 3, 2), (2, 3, 5, 4), (4, 5, 7, 6), (6, 7, 9, 8), (3, 1, 11, 9, 7, 5), (10, 11, 1, 0), (8, 9, 11, 10), (0, 2, 4, 6, 8, 10)])
me_cylinder_032.materials.append(mat_material_010)
me_cylinder_032.use_remesh_preserve_volume = False
me_cylinder_032.use_remesh_preserve_attributes = False
me_cylinder_032.use_mirror_vertex_groups = False
me_cylinder_032.update()
me_cylinder_031 = bpy.data.meshes.new('Cylinder.031')
me_cylinder_031.from_pydata([(0.0, 1.0, 3.608), (-1.077e-08, 0.4579, 5.608), (0.866, 0.5, 3.608), (0.3966, 0.229, 5.608), (0.866, -0.5, 3.608), (0.3966, -0.229, 5.608), (-8.742e-08, -1.0, 3.608), (-5.08e-08, -0.4579, 5.608), (-0.866, -0.5, 3.608), (-0.3966, -0.229, 5.608), (-0.866, 0.5, 3.608), (-0.3966, 0.229, 5.608)], [], [(0, 1, 3, 2), (2, 3, 5, 4), (4, 5, 7, 6), (6, 7, 9, 8), (3, 1, 11, 9, 7, 5), (10, 11, 1, 0), (8, 9, 11, 10), (0, 2, 4, 6, 8, 10)])
me_cylinder_031.materials.append(mat_material_009)
me_cylinder_031.use_remesh_preserve_volume = False
me_cylinder_031.use_remesh_preserve_attributes = False
me_cylinder_031.use_mirror_vertex_groups = False
me_cylinder_031.update()
me_cylinder_030 = bpy.data.meshes.new('Cylinder.030')
me_cylinder_030.from_pydata([(0.0, 1.0, 3.608), (-1.077e-08, 0.4579, 5.608), (0.866, 0.5, 3.608), (0.3966, 0.229, 5.608), (0.866, -0.5, 3.608), (0.3966, -0.229, 5.608), (-8.742e-08, -1.0, 3.608), (-5.08e-08, -0.4579, 5.608), (-0.866, -0.5, 3.608), (-0.3966, -0.229, 5.608), (-0.866, 0.5, 3.608), (-0.3966, 0.229, 5.608)], [], [(0, 1, 3, 2), (2, 3, 5, 4), (4, 5, 7, 6), (6, 7, 9, 8), (3, 1, 11, 9, 7, 5), (10, 11, 1, 0), (8, 9, 11, 10), (0, 2, 4, 6, 8, 10)])
me_cylinder_030.materials.append(mat_material_009)
me_cylinder_030.use_remesh_preserve_volume = False
me_cylinder_030.use_remesh_preserve_attributes = False
me_cylinder_030.use_mirror_vertex_groups = False
me_cylinder_030.update()
me_cylinder_029 = bpy.data.meshes.new('Cylinder.029')
me_cylinder_029.from_pydata([(0.0, 1.0, -1.0), (0.0, 1.0, 1.0), (0.866, 0.5, -1.0), (0.866, 0.5, 1.0), (0.866, -0.5, -1.0), (0.866, -0.5, 1.0), (-8.742e-08, -1.0, -1.0), (-8.742e-08, -1.0, 1.0), (-0.866, -0.5, -1.0), (-0.866, -0.5, 1.0), (-0.866, 0.5, -1.0), (-0.866, 0.5, 1.0)], [], [(0, 1, 3, 2), (2, 3, 5, 4), (4, 5, 7, 6), (6, 7, 9, 8), (3, 1, 11, 9, 7, 5), (10, 11, 1, 0), (8, 9, 11, 10), (0, 2, 4, 6, 8, 10)])
me_cylinder_029.materials.append(mat_material_010)
me_cylinder_029.use_remesh_preserve_volume = False
me_cylinder_029.use_remesh_preserve_attributes = False
me_cylinder_029.use_mirror_vertex_groups = False
me_cylinder_029.update()
me_cylinder_028 = bpy.data.meshes.new('Cylinder.028')
me_cylinder_028.from_pydata([(0.0, 1.0, -1.0), (0.0, 1.0, 1.0), (0.866, 0.5, -1.0), (0.866, 0.5, 1.0), (0.866, -0.5, -1.0), (0.866, -0.5, 1.0), (-8.742e-08, -1.0, -1.0), (-8.742e-08, -1.0, 1.0), (-0.866, -0.5, -1.0), (-0.866, -0.5, 1.0), (-0.866, 0.5, -1.0), (-0.866, 0.5, 1.0)], [], [(0, 1, 3, 2), (2, 3, 5, 4), (4, 5, 7, 6), (6, 7, 9, 8), (3, 1, 11, 9, 7, 5), (10, 11, 1, 0), (8, 9, 11, 10), (0, 2, 4, 6, 8, 10)])
me_cylinder_028.materials.append(mat_material_011)
me_cylinder_028.use_remesh_preserve_volume = False
me_cylinder_028.use_remesh_preserve_attributes = False
me_cylinder_028.use_mirror_vertex_groups = False
me_cylinder_028.update()
me_cylinder_027 = bpy.data.meshes.new('Cylinder.027')
me_cylinder_027.from_pydata([(0.0, 1.0, 3.608), (-1.077e-08, 0.4579, 5.608), (0.866, 0.5, 3.608), (0.3966, 0.229, 5.608), (0.866, -0.5, 3.608), (0.3966, -0.229, 5.608), (-8.742e-08, -1.0, 3.608), (-5.08e-08, -0.4579, 5.608), (-0.866, -0.5, 3.608), (-0.3966, -0.229, 5.608), (-0.866, 0.5, 3.608), (-0.3966, 0.229, 5.608)], [], [(0, 1, 3, 2), (2, 3, 5, 4), (4, 5, 7, 6), (6, 7, 9, 8), (3, 1, 11, 9, 7, 5), (10, 11, 1, 0), (8, 9, 11, 10), (0, 2, 4, 6, 8, 10)])
me_cylinder_027.materials.append(mat_material_012)
me_cylinder_027.use_remesh_preserve_volume = False
me_cylinder_027.use_remesh_preserve_attributes = False
me_cylinder_027.use_mirror_vertex_groups = False
me_cylinder_027.update()
me_cylinder_026 = bpy.data.meshes.new('Cylinder.026')
me_cylinder_026.from_pydata([(0.0, 1.0, 3.608), (-1.077e-08, 0.4579, 5.608), (0.866, 0.5, 3.608), (0.3966, 0.229, 5.608), (0.866, -0.5, 3.608), (0.3966, -0.229, 5.608), (-8.742e-08, -1.0, 3.608), (-5.08e-08, -0.4579, 5.608), (-0.866, -0.5, 3.608), (-0.3966, -0.229, 5.608), (-0.866, 0.5, 3.608), (-0.3966, 0.229, 5.608)], [], [(0, 1, 3, 2), (2, 3, 5, 4), (4, 5, 7, 6), (6, 7, 9, 8), (3, 1, 11, 9, 7, 5), (10, 11, 1, 0), (8, 9, 11, 10), (0, 2, 4, 6, 8, 10)])
me_cylinder_026.materials.append(mat_material_012)
me_cylinder_026.use_remesh_preserve_volume = False
me_cylinder_026.use_remesh_preserve_attributes = False
me_cylinder_026.use_mirror_vertex_groups = False
me_cylinder_026.update()
me_cylinder_025 = bpy.data.meshes.new('Cylinder.025')
me_cylinder_025.from_pydata([(0.0, 1.0, -1.0), (0.0, 1.0, 1.0), (0.866, 0.5, -1.0), (0.866, 0.5, 1.0), (0.866, -0.5, -1.0), (0.866, -0.5, 1.0), (-8.742e-08, -1.0, -1.0), (-8.742e-08, -1.0, 1.0), (-0.866, -0.5, -1.0), (-0.866, -0.5, 1.0), (-0.866, 0.5, -1.0), (-0.866, 0.5, 1.0)], [], [(0, 1, 3, 2), (2, 3, 5, 4), (4, 5, 7, 6), (6, 7, 9, 8), (3, 1, 11, 9, 7, 5), (10, 11, 1, 0), (8, 9, 11, 10), (0, 2, 4, 6, 8, 10)])
me_cylinder_025.materials.append(mat_material_011)
me_cylinder_025.use_remesh_preserve_volume = False
me_cylinder_025.use_remesh_preserve_attributes = False
me_cylinder_025.use_mirror_vertex_groups = False
me_cylinder_025.update()
me_cylinder_024 = bpy.data.meshes.new('Cylinder.024')
me_cylinder_024.from_pydata([(0.0, 1.0, -1.0), (0.0, 1.0, 1.0), (0.866, 0.5, -1.0), (0.866, 0.5, 1.0), (0.866, -0.5, -1.0), (0.866, -0.5, 1.0), (-8.742e-08, -1.0, -1.0), (-8.742e-08, -1.0, 1.0), (-0.866, -0.5, -1.0), (-0.866, -0.5, 1.0), (-0.866, 0.5, -1.0), (-0.866, 0.5, 1.0)], [], [(0, 1, 3, 2), (2, 3, 5, 4), (4, 5, 7, 6), (6, 7, 9, 8), (3, 1, 11, 9, 7, 5), (10, 11, 1, 0), (8, 9, 11, 10), (0, 2, 4, 6, 8, 10)])
me_cylinder_024.materials.append(mat_material_010)
me_cylinder_024.use_remesh_preserve_volume = False
me_cylinder_024.use_remesh_preserve_attributes = False
me_cylinder_024.use_mirror_vertex_groups = False
me_cylinder_024.update()
me_cylinder_023 = bpy.data.meshes.new('Cylinder.023')
me_cylinder_023.from_pydata([(0.0, 1.0, 3.608), (-1.077e-08, 0.4579, 5.608), (0.866, 0.5, 3.608), (0.3966, 0.229, 5.608), (0.866, -0.5, 3.608), (0.3966, -0.229, 5.608), (-8.742e-08, -1.0, 3.608), (-5.08e-08, -0.4579, 5.608), (-0.866, -0.5, 3.608), (-0.3966, -0.229, 5.608), (-0.866, 0.5, 3.608), (-0.3966, 0.229, 5.608)], [], [(0, 1, 3, 2), (2, 3, 5, 4), (4, 5, 7, 6), (6, 7, 9, 8), (3, 1, 11, 9, 7, 5), (10, 11, 1, 0), (8, 9, 11, 10), (0, 2, 4, 6, 8, 10)])
me_cylinder_023.materials.append(mat_material_009)
me_cylinder_023.use_remesh_preserve_volume = False
me_cylinder_023.use_remesh_preserve_attributes = False
me_cylinder_023.use_mirror_vertex_groups = False
me_cylinder_023.update()
me_cylinder_018 = bpy.data.meshes.new('Cylinder.018')
me_cylinder_018.from_pydata([(0.0, 1.0, -1.0), (0.0, 1.0, 1.0), (0.866, 0.5, -1.0), (0.866, 0.5, 1.0), (0.866, -0.5, -1.0), (0.866, -0.5, 1.0), (-8.742e-08, -1.0, -1.0), (-8.742e-08, -1.0, 1.0), (-0.866, -0.5, -1.0), (-0.866, -0.5, 1.0), (-0.866, 0.5, -1.0), (-0.866, 0.5, 1.0), (0.7437, 0.4294, 1.0), (-2.805e-09, 0.8588, 1.0), (0.7437, -0.4294, 1.0), (-7.788e-08, -0.8588, 1.0), (-0.7437, -0.4294, 1.0), (-0.7437, 0.4294, 1.0), (0.7437, 0.4294, -0.8537), (8.369e-08, 0.8588, -0.8537), (0.7437, -0.4294, -0.8537), (8.608e-09, -0.8588, -0.8537), (-0.7437, -0.4294, -0.8537), (-0.7437, 0.4294, -0.8537)], [], [(0, 1, 3, 2), (2, 3, 5, 4), (4, 5, 7, 6), (6, 7, 9, 8), (5, 3, 12, 14), (10, 11, 1, 0), (8, 9, 11, 10), (0, 2, 4, 6, 8, 10), (11, 9, 16, 17), (3, 1, 13, 12), (7, 5, 14, 15), (1, 11, 17, 13), (9, 7, 15, 16), (18, 19, 23, 22, 21, 20)])
me_cylinder_018.materials.append(mat_material_005)
me_cylinder_018.use_remesh_preserve_volume = False
me_cylinder_018.use_remesh_preserve_attributes = False
me_cylinder_018.use_mirror_vertex_groups = False
me_cylinder_018.update()
me_cylinder_017 = bpy.data.meshes.new('Cylinder.017')
me_cylinder_017.from_pydata([(0.0, 1.0, -1.0), (0.0, 1.711, 0.9642), (0.866, 0.5, -1.0), (0.866, 1.234, 0.9771), (0.866, -0.5, -1.0), (0.866, 0.2784, 1.003), (-8.742e-08, -1.0, -1.0), (-8.742e-08, -0.1992, 1.016), (-0.866, -0.5, -1.0), (-0.866, 0.2784, 1.003), (-0.866, 0.5, -1.0), (-0.866, 1.234, 0.9771), (0.0, 0.1992, 0.5373), (0.866, -0.2784, 0.5502), (0.866, -1.234, 0.5761), (-8.742e-08, -1.711, 0.589), (-0.866, -1.234, 0.5761), (-0.866, -0.2784, 0.5502)], [], [(12, 1, 3, 13), (13, 3, 5, 14), (14, 5, 7, 15), (15, 7, 9, 16), (3, 1, 11, 9, 7, 5), (17, 11, 1, 12), (16, 9, 11, 17), (0, 2, 4, 6, 8, 10), (8, 16, 17, 10), (10, 17, 12, 0), (6, 15, 16, 8), (4, 14, 15, 6), (2, 13, 14, 4), (0, 12, 13, 2)])
me_cylinder_017.materials.append(mat_material_004)
me_cylinder_017.use_remesh_preserve_volume = False
me_cylinder_017.use_remesh_preserve_attributes = False
me_cylinder_017.use_mirror_vertex_groups = False
me_cylinder_017.update()
me_cylinder_016 = bpy.data.meshes.new('Cylinder.016')
me_cylinder_016.from_pydata([(0.0, 1.0, -1.0), (0.0, 1.0, 1.0), (0.866, 0.5, -1.0), (0.866, 0.5, 1.0), (0.866, -0.5, -1.0), (0.866, -0.5, 1.0), (-8.742e-08, -1.0, -1.0), (-8.742e-08, -1.0, 1.0), (-0.866, -0.5, -1.0), (-0.866, -0.5, 1.0), (-0.866, 0.5, -1.0), (-0.866, 0.5, 1.0)], [], [(0, 1, 3, 2), (2, 3, 5, 4), (4, 5, 7, 6), (6, 7, 9, 8), (3, 1, 11, 9, 7, 5), (10, 11, 1, 0), (8, 9, 11, 10), (0, 2, 4, 6, 8, 10)])
me_cylinder_016.materials.append(mat_material_003)
me_cylinder_016.use_remesh_preserve_volume = False
me_cylinder_016.use_remesh_preserve_attributes = False
me_cylinder_016.use_mirror_vertex_groups = False
me_cylinder_016.update()
me_cylinder_015 = bpy.data.meshes.new('Cylinder.015')
me_cylinder_015.from_pydata([(0.0, 1.0, -1.0), (0.0, 1.0, 1.0), (0.866, 0.5, -1.0), (0.866, 0.5, 1.0), (0.866, -0.5, -1.0), (0.866, -0.5, 1.0), (-8.742e-08, -1.0, -1.0), (-8.742e-08, -1.0, 1.0), (-0.866, -0.5, -1.0), (-0.866, -0.5, 1.0), (-0.866, 0.5, -1.0), (-0.866, 0.5, 1.0), (0.7437, 0.4294, 1.0), (-2.805e-09, 0.8588, 1.0), (0.7437, -0.4294, 1.0), (-7.788e-08, -0.8588, 1.0), (-0.7437, -0.4294, 1.0), (-0.7437, 0.4294, 1.0), (0.7437, 0.4294, -0.8537), (8.369e-08, 0.8588, -0.8537), (0.7437, -0.4294, -0.8537), (8.608e-09, -0.8588, -0.8537), (-0.7437, -0.4294, -0.8537), (-0.7437, 0.4294, -0.8537)], [], [(0, 1, 3, 2), (2, 3, 5, 4), (4, 5, 7, 6), (6, 7, 9, 8), (5, 3, 12, 14), (10, 11, 1, 0), (8, 9, 11, 10), (0, 2, 4, 6, 8, 10), (11, 9, 16, 17), (3, 1, 13, 12), (7, 5, 14, 15), (1, 11, 17, 13), (9, 7, 15, 16), (18, 19, 23, 22, 21, 20)])
me_cylinder_015.materials.append(mat_material_005)
me_cylinder_015.use_remesh_preserve_volume = False
me_cylinder_015.use_remesh_preserve_attributes = False
me_cylinder_015.use_mirror_vertex_groups = False
me_cylinder_015.update()
me_cylinder_014 = bpy.data.meshes.new('Cylinder.014')
me_cylinder_014.from_pydata([(0.0, 1.0, -1.0), (0.0, 1.0, 1.0), (0.866, 0.5, -1.0), (0.866, 0.5, 1.0), (0.866, -0.5, -1.0), (0.866, -0.5, 1.0), (-8.742e-08, -1.0, -1.0), (-8.742e-08, -1.0, 1.0), (-0.866, -0.5, -1.0), (-0.866, -0.5, 1.0), (-0.866, 0.5, -1.0), (-0.866, 0.5, 1.0), (0.7437, 0.4294, 1.0), (-2.805e-09, 0.8588, 1.0), (0.7437, -0.4294, 1.0), (-7.788e-08, -0.8588, 1.0), (-0.7437, -0.4294, 1.0), (-0.7437, 0.4294, 1.0), (0.7437, 0.4294, -0.8537), (8.369e-08, 0.8588, -0.8537), (0.7437, -0.4294, -0.8537), (8.608e-09, -0.8588, -0.8537), (-0.7437, -0.4294, -0.8537), (-0.7437, 0.4294, -0.8537)], [], [(0, 1, 3, 2), (2, 3, 5, 4), (4, 5, 7, 6), (6, 7, 9, 8), (5, 3, 12, 14), (10, 11, 1, 0), (8, 9, 11, 10), (0, 2, 4, 6, 8, 10), (11, 9, 16, 17), (3, 1, 13, 12), (7, 5, 14, 15), (1, 11, 17, 13), (9, 7, 15, 16), (18, 19, 23, 22, 21, 20)])
me_cylinder_014.materials.append(mat_material_005)
me_cylinder_014.use_remesh_preserve_volume = False
me_cylinder_014.use_remesh_preserve_attributes = False
me_cylinder_014.use_mirror_vertex_groups = False
me_cylinder_014.update()
me_cylinder_013 = bpy.data.meshes.new('Cylinder.013')
me_cylinder_013.from_pydata([(0.0, 1.0, -1.0), (0.0, 1.0, 1.0), (0.866, 0.5, -1.0), (0.866, 0.5, 1.0), (0.866, -0.5, -1.0), (0.866, -0.5, 1.0), (-8.742e-08, -1.0, -1.0), (-8.742e-08, -1.0, 1.0), (-0.866, -0.5, -1.0), (-0.866, -0.5, 1.0), (-0.866, 0.5, -1.0), (-0.866, 0.5, 1.0)], [], [(0, 1, 3, 2), (2, 3, 5, 4), (4, 5, 7, 6), (6, 7, 9, 8), (3, 1, 11, 9, 7, 5), (10, 11, 1, 0), (8, 9, 11, 10), (0, 2, 4, 6, 8, 10)])
me_cylinder_013.materials.append(mat_material_003)
me_cylinder_013.use_remesh_preserve_volume = False
me_cylinder_013.use_remesh_preserve_attributes = False
me_cylinder_013.use_mirror_vertex_groups = False
me_cylinder_013.update()
me_cylinder_012 = bpy.data.meshes.new('Cylinder.012')
me_cylinder_012.from_pydata([(0.0, 1.0, -1.0), (0.0, 1.711, 0.9642), (0.866, 0.5, -1.0), (0.866, 1.234, 0.9771), (0.866, -0.5, -1.0), (0.866, 0.2784, 1.003), (-8.742e-08, -1.0, -1.0), (-8.742e-08, -0.1992, 1.016), (-0.866, -0.5, -1.0), (-0.866, 0.2784, 1.003), (-0.866, 0.5, -1.0), (-0.866, 1.234, 0.9771), (0.0, 0.1992, 0.5373), (0.866, -0.2784, 0.5502), (0.866, -1.234, 0.5761), (-8.742e-08, -1.711, 0.589), (-0.866, -1.234, 0.5761), (-0.866, -0.2784, 0.5502)], [], [(12, 1, 3, 13), (13, 3, 5, 14), (14, 5, 7, 15), (15, 7, 9, 16), (3, 1, 11, 9, 7, 5), (17, 11, 1, 12), (16, 9, 11, 17), (0, 2, 4, 6, 8, 10), (8, 16, 17, 10), (10, 17, 12, 0), (6, 15, 16, 8), (4, 14, 15, 6), (2, 13, 14, 4), (0, 12, 13, 2)])
me_cylinder_012.materials.append(mat_material_004)
me_cylinder_012.use_remesh_preserve_volume = False
me_cylinder_012.use_remesh_preserve_attributes = False
me_cylinder_012.use_mirror_vertex_groups = False
me_cylinder_012.update()
me_cylinder_011 = bpy.data.meshes.new('Cylinder.011')
me_cylinder_011.from_pydata([(0.0, 1.0, -1.0), (0.0, 1.0, 1.0), (0.866, 0.5, -1.0), (0.866, 0.5, 1.0), (0.866, -0.5, -1.0), (0.866, -0.5, 1.0), (-8.742e-08, -1.0, -1.0), (-8.742e-08, -1.0, 1.0), (-0.866, -0.5, -1.0), (-0.866, -0.5, 1.0), (-0.866, 0.5, -1.0), (-0.866, 0.5, 1.0), (0.7437, 0.4294, 1.0), (-2.805e-09, 0.8588, 1.0), (0.7437, -0.4294, 1.0), (-7.788e-08, -0.8588, 1.0), (-0.7437, -0.4294, 1.0), (-0.7437, 0.4294, 1.0), (0.7437, 0.4294, -0.8537), (8.369e-08, 0.8588, -0.8537), (0.7437, -0.4294, -0.8537), (8.608e-09, -0.8588, -0.8537), (-0.7437, -0.4294, -0.8537), (-0.7437, 0.4294, -0.8537)], [], [(0, 1, 3, 2), (2, 3, 5, 4), (4, 5, 7, 6), (6, 7, 9, 8), (5, 3, 12, 14), (10, 11, 1, 0), (8, 9, 11, 10), (0, 2, 4, 6, 8, 10), (11, 9, 16, 17), (3, 1, 13, 12), (7, 5, 14, 15), (1, 11, 17, 13), (9, 7, 15, 16), (18, 19, 23, 22, 21, 20)])
me_cylinder_011.materials.append(mat_material_005)
me_cylinder_011.use_remesh_preserve_volume = False
me_cylinder_011.use_remesh_preserve_attributes = False
me_cylinder_011.use_mirror_vertex_groups = False
me_cylinder_011.update()
me_cylinder_010 = bpy.data.meshes.new('Cylinder.010')
me_cylinder_010.from_pydata([(0.0, 1.0, -1.0), (0.0, 1.0, 1.0), (0.866, 0.5, -1.0), (0.866, 0.5, 1.0), (0.866, -0.5, -1.0), (0.866, -0.5, 1.0), (-8.742e-08, -1.0, -1.0), (-8.742e-08, -1.0, 1.0), (-0.866, -0.5, -1.0), (-0.866, -0.5, 1.0), (-0.866, 0.5, -1.0), (-0.866, 0.5, 1.0), (0.7437, 0.4294, 1.0), (-2.805e-09, 0.8588, 1.0), (0.7437, -0.4294, 1.0), (-7.788e-08, -0.8588, 1.0), (-0.7437, -0.4294, 1.0), (-0.7437, 0.4294, 1.0), (0.7437, 0.4294, -0.8537), (8.369e-08, 0.8588, -0.8537), (0.7437, -0.4294, -0.8537), (8.608e-09, -0.8588, -0.8537), (-0.7437, -0.4294, -0.8537), (-0.7437, 0.4294, -0.8537)], [], [(0, 1, 3, 2), (2, 3, 5, 4), (4, 5, 7, 6), (6, 7, 9, 8), (5, 3, 12, 14), (10, 11, 1, 0), (8, 9, 11, 10), (0, 2, 4, 6, 8, 10), (11, 9, 16, 17), (3, 1, 13, 12), (7, 5, 14, 15), (1, 11, 17, 13), (9, 7, 15, 16), (18, 19, 23, 22, 21, 20)])
me_cylinder_010.materials.append(mat_material_005)
me_cylinder_010.use_remesh_preserve_volume = False
me_cylinder_010.use_remesh_preserve_attributes = False
me_cylinder_010.use_mirror_vertex_groups = False
me_cylinder_010.update()
me_cylinder_009 = bpy.data.meshes.new('Cylinder.009')
me_cylinder_009.from_pydata([(0.0, 1.0, -1.0), (0.0, 1.711, 0.9642), (0.866, 0.5, -1.0), (0.866, 1.234, 0.9771), (0.866, -0.5, -1.0), (0.866, 0.2784, 1.003), (-8.742e-08, -1.0, -1.0), (-8.742e-08, -0.1992, 1.016), (-0.866, -0.5, -1.0), (-0.866, 0.2784, 1.003), (-0.866, 0.5, -1.0), (-0.866, 1.234, 0.9771), (0.0, 0.1992, 0.5373), (0.866, -0.2784, 0.5502), (0.866, -1.234, 0.5761), (-8.742e-08, -1.711, 0.589), (-0.866, -1.234, 0.5761), (-0.866, -0.2784, 0.5502)], [], [(12, 1, 3, 13), (13, 3, 5, 14), (14, 5, 7, 15), (15, 7, 9, 16), (3, 1, 11, 9, 7, 5), (17, 11, 1, 12), (16, 9, 11, 17), (0, 2, 4, 6, 8, 10), (8, 16, 17, 10), (10, 17, 12, 0), (6, 15, 16, 8), (4, 14, 15, 6), (2, 13, 14, 4), (0, 12, 13, 2)])
me_cylinder_009.materials.append(mat_material_004)
me_cylinder_009.use_remesh_preserve_volume = False
me_cylinder_009.use_remesh_preserve_attributes = False
me_cylinder_009.use_mirror_vertex_groups = False
me_cylinder_009.update()
me_cylinder_008 = bpy.data.meshes.new('Cylinder.008')
me_cylinder_008.from_pydata([(0.0, 1.0, -1.0), (0.0, 1.0, 1.0), (0.866, 0.5, -1.0), (0.866, 0.5, 1.0), (0.866, -0.5, -1.0), (0.866, -0.5, 1.0), (-8.742e-08, -1.0, -1.0), (-8.742e-08, -1.0, 1.0), (-0.866, -0.5, -1.0), (-0.866, -0.5, 1.0), (-0.866, 0.5, -1.0), (-0.866, 0.5, 1.0)], [], [(0, 1, 3, 2), (2, 3, 5, 4), (4, 5, 7, 6), (6, 7, 9, 8), (3, 1, 11, 9, 7, 5), (10, 11, 1, 0), (8, 9, 11, 10), (0, 2, 4, 6, 8, 10)])
me_cylinder_008.materials.append(mat_material_003)
me_cylinder_008.use_remesh_preserve_volume = False
me_cylinder_008.use_remesh_preserve_attributes = False
me_cylinder_008.use_mirror_vertex_groups = False
me_cylinder_008.update()
me_cylinder_007 = bpy.data.meshes.new('Cylinder.007')
me_cylinder_007.from_pydata([(0.0, 1.0, -1.0), (0.0, 1.0, 1.0), (0.866, 0.5, -1.0), (0.866, 0.5, 1.0), (0.866, -0.5, -1.0), (0.866, -0.5, 1.0), (-8.742e-08, -1.0, -1.0), (-8.742e-08, -1.0, 1.0), (-0.866, -0.5, -1.0), (-0.866, -0.5, 1.0), (-0.866, 0.5, -1.0), (-0.866, 0.5, 1.0), (0.7437, 0.4294, 1.0), (-2.805e-09, 0.8588, 1.0), (0.7437, -0.4294, 1.0), (-7.788e-08, -0.8588, 1.0), (-0.7437, -0.4294, 1.0), (-0.7437, 0.4294, 1.0), (0.7437, 0.4294, -0.8537), (8.369e-08, 0.8588, -0.8537), (0.7437, -0.4294, -0.8537), (8.608e-09, -0.8588, -0.8537), (-0.7437, -0.4294, -0.8537), (-0.7437, 0.4294, -0.8537)], [], [(0, 1, 3, 2), (2, 3, 5, 4), (4, 5, 7, 6), (6, 7, 9, 8), (5, 3, 12, 14), (10, 11, 1, 0), (8, 9, 11, 10), (0, 2, 4, 6, 8, 10), (11, 9, 16, 17), (3, 1, 13, 12), (7, 5, 14, 15), (1, 11, 17, 13), (9, 7, 15, 16), (18, 19, 23, 22, 21, 20)])
me_cylinder_007.materials.append(mat_material_005)
me_cylinder_007.use_remesh_preserve_volume = False
me_cylinder_007.use_remesh_preserve_attributes = False
me_cylinder_007.use_mirror_vertex_groups = False
me_cylinder_007.update()
me_cylinder_006 = bpy.data.meshes.new('Cylinder.006')
me_cylinder_006.from_pydata([(0.0, 1.0, -1.0), (0.0, 1.0, 1.0), (0.866, 0.5, -1.0), (0.866, 0.5, 1.0), (0.866, -0.5, -1.0), (0.866, -0.5, 1.0), (-8.742e-08, -1.0, -1.0), (-8.742e-08, -1.0, 1.0), (-0.866, -0.5, -1.0), (-0.866, -0.5, 1.0), (-0.866, 0.5, -1.0), (-0.866, 0.5, 1.0), (0.7437, 0.4294, 1.0), (-2.805e-09, 0.8588, 1.0), (0.7437, -0.4294, 1.0), (-7.788e-08, -0.8588, 1.0), (-0.7437, -0.4294, 1.0), (-0.7437, 0.4294, 1.0), (0.7437, 0.4294, -0.8537), (8.369e-08, 0.8588, -0.8537), (0.7437, -0.4294, -0.8537), (8.608e-09, -0.8588, -0.8537), (-0.7437, -0.4294, -0.8537), (-0.7437, 0.4294, -0.8537)], [], [(0, 1, 3, 2), (2, 3, 5, 4), (4, 5, 7, 6), (6, 7, 9, 8), (5, 3, 12, 14), (10, 11, 1, 0), (8, 9, 11, 10), (0, 2, 4, 6, 8, 10), (11, 9, 16, 17), (3, 1, 13, 12), (7, 5, 14, 15), (1, 11, 17, 13), (9, 7, 15, 16), (18, 19, 23, 22, 21, 20)])
me_cylinder_006.materials.append(mat_material_005)
me_cylinder_006.use_remesh_preserve_volume = False
me_cylinder_006.use_remesh_preserve_attributes = False
me_cylinder_006.use_mirror_vertex_groups = False
me_cylinder_006.update()
me_cylinder = bpy.data.meshes.new('Cylinder')
me_cylinder.from_pydata([(-0.4329, 1.0, -1.0), (-0.4329, 1.0, 1.0), (-0.05026, 0.9239, -1.0), (-0.05026, 0.9239, 1.0), (0.2742, 0.7071, -1.0), (0.2742, 0.7071, 1.0), (0.4909, 0.3827, -1.0), (0.4909, 0.3827, 1.0), (0.5671, -4.371e-08, -1.0), (0.5671, -4.371e-08, 1.0), (0.4909, -0.3827, -1.0), (0.4909, -0.3827, 1.0), (0.2742, -0.7071, -1.0), (0.2742, -0.7071, 1.0), (-0.05026, -0.9239, -1.0), (-0.05026, -0.9239, 1.0), (-0.4329, -1.0, -1.0), (-0.4329, -1.0, 1.0)], [], [(0, 1, 3, 2), (2, 3, 5, 4), (4, 5, 7, 6), (6, 7, 9, 8), (8, 9, 11, 10), (10, 11, 13, 12), (12, 13, 15, 14), (14, 15, 17, 16), (0, 16, 17, 1), (3, 1, 17, 15, 13, 11, 9, 7, 5), (0, 2, 4, 6, 8, 10, 12, 14, 16)])
me_cylinder.polygons.foreach_set('material_index', [2, 3, 2, 2, 2, 2, 3, 2, 1, 1, 1])
me_cylinder.materials.append(mat_material)
me_cylinder.materials.append(mat_material_001)
me_cylinder.materials.append(mat_material_002)
me_cylinder.materials.append(mat_material_013)
me_cylinder.use_remesh_preserve_volume = False
me_cylinder.use_remesh_preserve_attributes = False
me_cylinder.use_mirror_vertex_groups = False
me_cylinder.update()
me_cylinder_002 = bpy.data.meshes.new('Cylinder.002')
me_cylinder_002.from_pydata([(0.0, 1.0, -1.0), (0.0, 1.0, 1.0), (0.866, 0.5, -1.0), (0.866, 0.5, 1.0), (0.866, -0.5, -1.0), (0.866, -0.5, 1.0), (-8.742e-08, -1.0, -1.0), (-8.742e-08, -1.0, 1.0), (-0.866, -0.5, -1.0), (-0.866, -0.5, 1.0), (-0.866, 0.5, -1.0), (-0.866, 0.5, 1.0)], [], [(0, 1, 3, 2), (2, 3, 5, 4), (4, 5, 7, 6), (6, 7, 9, 8), (3, 1, 11, 9, 7, 5), (10, 11, 1, 0), (8, 9, 11, 10), (0, 2, 4, 6, 8, 10)])
me_cylinder_002.materials.append(mat_material_003)
me_cylinder_002.use_remesh_preserve_volume = False
me_cylinder_002.use_remesh_preserve_attributes = False
me_cylinder_002.use_mirror_vertex_groups = False
me_cylinder_002.update()
me_cylinder_001 = bpy.data.meshes.new('Cylinder.001')
me_cylinder_001.from_pydata([(0.0, 1.0, -1.0), (0.0, 1.711, 0.9642), (0.866, 0.5, -1.0), (0.866, 1.234, 0.9771), (0.866, -0.5, -1.0), (0.866, 0.2784, 1.003), (-8.742e-08, -1.0, -1.0), (-8.742e-08, -0.1992, 1.016), (-0.866, -0.5, -1.0), (-0.866, 0.2784, 1.003), (-0.866, 0.5, -1.0), (-0.866, 1.234, 0.9771), (0.0, 0.1992, 0.5373), (0.866, -0.2784, 0.5502), (0.866, -1.234, 0.5761), (-8.742e-08, -1.711, 0.589), (-0.866, -1.234, 0.5761), (-0.866, -0.2784, 0.5502)], [], [(12, 1, 3, 13), (13, 3, 5, 14), (14, 5, 7, 15), (15, 7, 9, 16), (3, 1, 11, 9, 7, 5), (17, 11, 1, 12), (16, 9, 11, 17), (0, 2, 4, 6, 8, 10), (8, 16, 17, 10), (10, 17, 12, 0), (6, 15, 16, 8), (4, 14, 15, 6), (2, 13, 14, 4), (0, 12, 13, 2)])
me_cylinder_001.materials.append(mat_material_004)
me_cylinder_001.use_remesh_preserve_volume = False
me_cylinder_001.use_remesh_preserve_attributes = False
me_cylinder_001.use_mirror_vertex_groups = False
me_cylinder_001.update()
me_cylinder_003 = bpy.data.meshes.new('Cylinder.003')
me_cylinder_003.from_pydata([(0.0, 1.0, -1.0), (0.0, 1.0, 1.0), (0.866, 0.5, -1.0), (0.866, 0.5, 1.0), (0.866, -0.5, -1.0), (0.866, -0.5, 1.0), (-8.742e-08, -1.0, -1.0), (-8.742e-08, -1.0, 1.0), (-0.866, -0.5, -1.0), (-0.866, -0.5, 1.0), (-0.866, 0.5, -1.0), (-0.866, 0.5, 1.0), (0.7437, 0.4294, 1.0), (-2.805e-09, 0.8588, 1.0), (0.7437, -0.4294, 1.0), (-7.788e-08, -0.8588, 1.0), (-0.7437, -0.4294, 1.0), (-0.7437, 0.4294, 1.0), (0.7437, 0.4294, -0.8537), (8.369e-08, 0.8588, -0.8537), (0.7437, -0.4294, -0.8537), (8.608e-09, -0.8588, -0.8537), (-0.7437, -0.4294, -0.8537), (-0.7437, 0.4294, -0.8537)], [], [(0, 1, 3, 2), (2, 3, 5, 4), (4, 5, 7, 6), (6, 7, 9, 8), (5, 3, 12, 14), (10, 11, 1, 0), (8, 9, 11, 10), (0, 2, 4, 6, 8, 10), (11, 9, 16, 17), (3, 1, 13, 12), (7, 5, 14, 15), (1, 11, 17, 13), (9, 7, 15, 16), (18, 19, 23, 22, 21, 20)])
me_cylinder_003.materials.append(mat_material_005)
me_cylinder_003.use_remesh_preserve_volume = False
me_cylinder_003.use_remesh_preserve_attributes = False
me_cylinder_003.use_mirror_vertex_groups = False
me_cylinder_003.update()
me_cube_001 = bpy.data.meshes.new('Cube.001')
me_cube_001.from_pydata([(-0.3306, 12.45, -3.635), (-0.3306, 33.99, -1.73), (-0.3306, 14.05, -3.713), (-0.3306, 34.1, -1.861), (0.3306, 12.45, -3.635), (0.3306, 33.99, -1.73), (0.3306, 14.05, -3.713), (0.3306, 34.1, -1.861), (-0.3306, 43.66, -2.448), (-0.3306, 42.12, -2.531), (0.3306, 42.12, -2.531), (0.3306, 43.66, -2.448)], [], [(1, 3, 2, 0), (3, 7, 6, 2), (7, 5, 4, 6), (5, 1, 0, 4), (0, 2, 6, 4), (3, 1, 8, 9), (11, 10, 9, 8), (1, 5, 11, 8), (7, 3, 9, 10), (5, 7, 10, 11)])
me_cube_001.materials.append(mat_material_006)
me_cube_001.use_remesh_preserve_volume = False
me_cube_001.use_remesh_preserve_attributes = False
me_cube_001.use_mirror_vertex_groups = False
me_cube_001.update()
me_cylinder_004 = bpy.data.meshes.new('Cylinder.004')
me_cylinder_004.from_pydata([(2.765e-08, 0.5051, -0.01203), (0.0, 1.0, 1.0), (0.1933, 0.4667, -0.01203), (0.3827, 0.9239, 1.0), (0.3572, 0.3572, -0.01203), (0.7071, 0.7071, 1.0), (0.4667, 0.1933, -0.01203), (0.9239, 0.3827, 1.0), (0.5051, -2.208e-08, -0.01203), (1.0, -4.371e-08, 1.0), (0.4667, -0.1933, -0.01203), (0.9239, -0.3827, 1.0), (0.3572, -0.3572, -0.01203), (0.7071, -0.7071, 1.0), (0.1933, -0.4667, -0.01203), (0.3827, -0.9239, 1.0), (1.039e-07, -0.5051, -0.01203), (1.51e-07, -1.0, 1.0), (-0.1933, -0.4667, -0.01203), (-0.3827, -0.9239, 1.0), (-0.3572, -0.3572, -0.01203), (-0.7071, -0.7071, 1.0), (-0.4667, -0.1933, -0.01203), (-0.9239, -0.3827, 1.0), (-0.5051, 6.024e-09, -0.01203), (-1.0, 1.192e-08, 1.0), (-0.4667, 0.1933, -0.01203), (-0.9239, 0.3827, 1.0), (-0.3572, 0.3572, -0.01203), (-0.7071, 0.7071, 1.0), (-0.1933, 0.4667, -0.01203), (-0.3827, 0.9239, 1.0)], [], [(0, 1, 3, 2), (2, 3, 5, 4), (4, 5, 7, 6), (6, 7, 9, 8), (8, 9, 11, 10), (10, 11, 13, 12), (12, 13, 15, 14), (14, 15, 17, 16), (16, 17, 19, 18), (18, 19, 21, 20), (20, 21, 23, 22), (22, 23, 25, 24), (24, 25, 27, 26), (26, 27, 29, 28), (30, 31, 1, 0), (28, 29, 31, 30), (0, 2, 4, 6, 8, 10, 12, 14, 16, 18, 20, 22, 24, 26, 28, 30), (3, 1, 31, 29, 27, 25, 23, 21, 19, 17, 15, 13, 11, 9, 7, 5)])
me_cylinder_004.materials.append(mat_material_007)
me_cylinder_004.use_remesh_preserve_volume = False
me_cylinder_004.use_remesh_preserve_attributes = False
me_cylinder_004.use_mirror_vertex_groups = False
me_cylinder_004.update()
me_cylinder_005 = bpy.data.meshes.new('Cylinder.005')
me_cylinder_005.from_pydata([(2.765e-08, 0.5051, -0.01203), (0.0, 1.0, 1.0), (0.1933, 0.4667, -0.01203), (0.3827, 0.9239, 1.0), (0.3572, 0.3572, -0.01203), (0.7071, 0.7071, 1.0), (0.4667, 0.1933, -0.01203), (0.9239, 0.3827, 1.0), (0.5051, -2.208e-08, -0.01203), (1.0, -4.371e-08, 1.0), (0.4667, -0.1933, -0.01203), (0.9239, -0.3827, 1.0), (0.3572, -0.3572, -0.01203), (0.7071, -0.7071, 1.0), (0.1933, -0.4667, -0.01203), (0.3827, -0.9239, 1.0), (1.039e-07, -0.5051, -0.01203), (1.51e-07, -1.0, 1.0), (-0.1933, -0.4667, -0.01203), (-0.3827, -0.9239, 1.0), (-0.3572, -0.3572, -0.01203), (-0.7071, -0.7071, 1.0), (-0.4667, -0.1933, -0.01203), (-0.9239, -0.3827, 1.0), (-0.5051, 6.024e-09, -0.01203), (-1.0, 1.192e-08, 1.0), (-0.4667, 0.1933, -0.01203), (-0.9239, 0.3827, 1.0), (-0.3572, 0.3572, -0.01203), (-0.7071, 0.7071, 1.0), (-0.1933, 0.4667, -0.01203), (-0.3827, 0.9239, 1.0), (0.338, 0.8159, 1.0), (4.353e-09, 0.8832, 1.0), (0.6245, 0.6245, 1.0), (0.8159, 0.338, 1.0), (0.8832, -3.73e-08, 1.0), (0.8159, -0.338, 1.0), (0.6245, -0.6245, 1.0), (0.338, -0.8159, 1.0), (1.377e-07, -0.8832, 1.0), (-0.338, -0.8159, 1.0), (-0.6245, -0.6245, 1.0), (-0.8159, -0.338, 1.0), (-0.8832, 1.184e-08, 1.0), (-0.8159, 0.338, 1.0), (-0.6245, 0.6245, 1.0), (-0.338, 0.8159, 1.0), (0.1707, 0.4122, 0.03118), (4.192e-08, 0.4461, 0.03118), (0.3154, 0.3154, 0.03118), (0.4122, 0.1707, 0.03118), (0.4461, -1.884e-08, 0.03118), (0.4122, -0.1707, 0.03118), (0.3154, -0.3154, 0.03118), (0.1707, -0.4122, 0.03118), (1.093e-07, -0.4461, 0.03118), (-0.1707, -0.4122, 0.03118), (-0.3154, -0.3154, 0.03118), (-0.4122, -0.1707, 0.03118), (-0.4461, 5.979e-09, 0.03118), (-0.4122, 0.1707, 0.03118), (-0.3154, 0.3154, 0.03118), (-0.1707, 0.4122, 0.03118)], [], [(0, 1, 3, 2), (2, 3, 5, 4), (4, 5, 7, 6), (6, 7, 9, 8), (8, 9, 11, 10), (10, 11, 13, 12), (12, 13, 15, 14), (14, 15, 17, 16), (16, 17, 19, 18), (18, 19, 21, 20), (20, 21, 23, 22), (22, 23, 25, 24), (24, 25, 27, 26), (26, 27, 29, 28), (7, 5, 34, 35), (30, 31, 1, 0), (28, 29, 31, 30), (0, 2, 4, 6, 8, 10, 12, 14, 16, 18, 20, 22, 24, 26, 28, 30), (17, 15, 39, 40), (3, 1, 33, 32), (27, 25, 44, 45), (13, 11, 37, 38), (23, 21, 42, 43), (1, 31, 47, 33), (9, 7, 35, 36), (19, 17, 40, 41), (29, 27, 45, 46), (5, 3, 32, 34), (15, 13, 38, 39), (25, 23, 43, 44), (11, 9, 36, 37), (21, 19, 41, 42), (31, 29, 46, 47), (48, 49, 63, 62, 61, 60, 59, 58, 57, 56, 55, 54, 53, 52, 51, 50)])
me_cylinder_005.materials.append(mat_material_008)
me_cylinder_005.use_remesh_preserve_volume = False
me_cylinder_005.use_remesh_preserve_attributes = False
me_cylinder_005.use_mirror_vertex_groups = False
me_cylinder_005.update()
me_cylinder_019 = bpy.data.meshes.new('Cylinder.019')
me_cylinder_019.from_pydata([(0.0, 1.0, 3.608), (-1.077e-08, 0.4579, 5.608), (0.866, 0.5, 3.608), (0.3966, 0.229, 5.608), (0.866, -0.5, 3.608), (0.3966, -0.229, 5.608), (-8.742e-08, -1.0, 3.608), (-5.08e-08, -0.4579, 5.608), (-0.866, -0.5, 3.608), (-0.3966, -0.229, 5.608), (-0.866, 0.5, 3.608), (-0.3966, 0.229, 5.608)], [], [(0, 1, 3, 2), (2, 3, 5, 4), (4, 5, 7, 6), (6, 7, 9, 8), (3, 1, 11, 9, 7, 5), (10, 11, 1, 0), (8, 9, 11, 10), (0, 2, 4, 6, 8, 10)])
me_cylinder_019.materials.append(mat_material_009)
me_cylinder_019.use_remesh_preserve_volume = False
me_cylinder_019.use_remesh_preserve_attributes = False
me_cylinder_019.use_mirror_vertex_groups = False
me_cylinder_019.update()
me_cylinder_020 = bpy.data.meshes.new('Cylinder.020')
me_cylinder_020.from_pydata([(0.0, 1.0, -1.0), (0.0, 1.0, 1.0), (0.866, 0.5, -1.0), (0.866, 0.5, 1.0), (0.866, -0.5, -1.0), (0.866, -0.5, 1.0), (-8.742e-08, -1.0, -1.0), (-8.742e-08, -1.0, 1.0), (-0.866, -0.5, -1.0), (-0.866, -0.5, 1.0), (-0.866, 0.5, -1.0), (-0.866, 0.5, 1.0)], [], [(0, 1, 3, 2), (2, 3, 5, 4), (4, 5, 7, 6), (6, 7, 9, 8), (3, 1, 11, 9, 7, 5), (10, 11, 1, 0), (8, 9, 11, 10), (0, 2, 4, 6, 8, 10)])
me_cylinder_020.materials.append(mat_material_010)
me_cylinder_020.use_remesh_preserve_volume = False
me_cylinder_020.use_remesh_preserve_attributes = False
me_cylinder_020.use_mirror_vertex_groups = False
me_cylinder_020.update()
me_cylinder_021 = bpy.data.meshes.new('Cylinder.021')
me_cylinder_021.from_pydata([(0.0, 1.0, -1.0), (0.0, 1.0, 1.0), (0.866, 0.5, -1.0), (0.866, 0.5, 1.0), (0.866, -0.5, -1.0), (0.866, -0.5, 1.0), (-8.742e-08, -1.0, -1.0), (-8.742e-08, -1.0, 1.0), (-0.866, -0.5, -1.0), (-0.866, -0.5, 1.0), (-0.866, 0.5, -1.0), (-0.866, 0.5, 1.0)], [], [(0, 1, 3, 2), (2, 3, 5, 4), (4, 5, 7, 6), (6, 7, 9, 8), (3, 1, 11, 9, 7, 5), (10, 11, 1, 0), (8, 9, 11, 10), (0, 2, 4, 6, 8, 10)])
me_cylinder_021.materials.append(mat_material_011)
me_cylinder_021.use_remesh_preserve_volume = False
me_cylinder_021.use_remesh_preserve_attributes = False
me_cylinder_021.use_mirror_vertex_groups = False
me_cylinder_021.update()
me_cylinder_022 = bpy.data.meshes.new('Cylinder.022')
me_cylinder_022.from_pydata([(0.0, 1.0, 3.608), (-1.077e-08, 0.4579, 5.608), (0.866, 0.5, 3.608), (0.3966, 0.229, 5.608), (0.866, -0.5, 3.608), (0.3966, -0.229, 5.608), (-8.742e-08, -1.0, 3.608), (-5.08e-08, -0.4579, 5.608), (-0.866, -0.5, 3.608), (-0.3966, -0.229, 5.608), (-0.866, 0.5, 3.608), (-0.3966, 0.229, 5.608)], [], [(0, 1, 3, 2), (2, 3, 5, 4), (4, 5, 7, 6), (6, 7, 9, 8), (3, 1, 11, 9, 7, 5), (10, 11, 1, 0), (8, 9, 11, 10), (0, 2, 4, 6, 8, 10)])
me_cylinder_022.materials.append(mat_material_012)
me_cylinder_022.use_remesh_preserve_volume = False
me_cylinder_022.use_remesh_preserve_attributes = False
me_cylinder_022.use_mirror_vertex_groups = False
me_cylinder_022.update()

# ---- objects
ob_glass_017 = bpy.data.objects.new('glass.017', me_cylinder_058)
ob_straw_008 = bpy.data.objects.new('straw.008', me_cylinder_057)
ob_fluid_009 = bpy.data.objects.new('fluid.009', me_cylinder_056)
ob_glass_016 = bpy.data.objects.new('glass.016', me_cylinder_055)
ob_glass_015 = bpy.data.objects.new('glass.015', me_cylinder_054)
ob_fluid_008 = bpy.data.objects.new('fluid.008', me_cylinder_053)
ob_straw_007 = bpy.data.objects.new('straw.007', me_cylinder_052)
ob_glass_014 = bpy.data.objects.new('glass.014', me_cylinder_051)
ob_glass_013 = bpy.data.objects.new('glass.013', me_cylinder_050)
ob_straw_006 = bpy.data.objects.new('straw.006', me_cylinder_049)
ob_fluid_007 = bpy.data.objects.new('fluid.007', me_cylinder_048)
ob_glass_012 = bpy.data.objects.new('glass.012', me_cylinder_047)
ob_glass_011 = bpy.data.objects.new('glass.011', me_cylinder_046)
ob_fluid_006 = bpy.data.objects.new('fluid.006', me_cylinder_045)
ob_straw_005 = bpy.data.objects.new('straw.005', me_cylinder_044)
ob_glass_010 = bpy.data.objects.new('glass.010', me_cylinder_043)
ob_glass_009 = bpy.data.objects.new('glass.009', me_cylinder_042)
ob_straw_004 = bpy.data.objects.new('straw.004', me_cylinder_041)
ob_fluid_005 = bpy.data.objects.new('fluid.005', me_cylinder_040)
ob_glass_008 = bpy.data.objects.new('glass.008', me_cylinder_039)
ob_cylinder_020 = bpy.data.objects.new('Cylinder.020', me_cylinder_038)
ob_cylinder_019 = bpy.data.objects.new('Cylinder.019', me_cylinder_037)
ob_cylinder_018 = bpy.data.objects.new('Cylinder.018', me_cylinder_036)
ob_cylinder_017 = bpy.data.objects.new('Cylinder.017', me_cylinder_035)
ob_cylinder_016 = bpy.data.objects.new('Cylinder.016', me_cylinder_034)
ob_cylinder_015 = bpy.data.objects.new('Cylinder.015', me_cylinder_033)
ob_cylinder_014 = bpy.data.objects.new('Cylinder.014', me_cylinder_032)
ob_cylinder_013 = bpy.data.objects.new('Cylinder.013', me_cylinder_031)
ob_cylinder_012 = bpy.data.objects.new('Cylinder.012', me_cylinder_030)
ob_cylinder_011 = bpy.data.objects.new('Cylinder.011', me_cylinder_029)
ob_cylinder_010 = bpy.data.objects.new('Cylinder.010', me_cylinder_028)
ob_cylinder_009 = bpy.data.objects.new('Cylinder.009', me_cylinder_027)
ob_cylinder_008 = bpy.data.objects.new('Cylinder.008', me_cylinder_026)
ob_cylinder_007 = bpy.data.objects.new('Cylinder.007', me_cylinder_025)
ob_cylinder_006 = bpy.data.objects.new('Cylinder.006', me_cylinder_024)
ob_cylinder_005 = bpy.data.objects.new('Cylinder.005', me_cylinder_023)
ob_glass_007 = bpy.data.objects.new('glass.007', me_cylinder_018)
ob_straw_003 = bpy.data.objects.new('straw.003', me_cylinder_017)
ob_fluid_004 = bpy.data.objects.new('fluid.004', me_cylinder_016)
ob_glass_006 = bpy.data.objects.new('glass.006', me_cylinder_015)
ob_glass_005 = bpy.data.objects.new('glass.005', me_cylinder_014)
ob_fluid_003 = bpy.data.objects.new('fluid.003', me_cylinder_013)
ob_straw_002 = bpy.data.objects.new('straw.002', me_cylinder_012)
ob_glass_004 = bpy.data.objects.new('glass.004', me_cylinder_011)
ob_glass_003 = bpy.data.objects.new('glass.003', me_cylinder_010)
ob_straw_001 = bpy.data.objects.new('straw.001', me_cylinder_009)
ob_fluid_002 = bpy.data.objects.new('fluid.002', me_cylinder_008)
ob_glass_002 = bpy.data.objects.new('glass.002', me_cylinder_007)
ob_glass_001 = bpy.data.objects.new('glass.001', me_cylinder_006)
ob_cylinder = bpy.data.objects.new('Cylinder', me_cylinder)
ob_camera = bpy.data.objects.new('Camera', cam_camera)
ob_fluid = bpy.data.objects.new('fluid', me_cylinder_002)
ob_straw = bpy.data.objects.new('straw', me_cylinder_001)
ob_glass = bpy.data.objects.new('glass', me_cylinder_003)
ob_kelle = bpy.data.objects.new('kelle', me_cube_001)
ob_fluid_001 = bpy.data.objects.new('fluid.001', me_cylinder_004)
ob_bowle = bpy.data.objects.new('bowle', me_cylinder_005)
ob_cylinder_003 = bpy.data.objects.new('Cylinder.003', me_cylinder_019)
ob_cylinder_002 = bpy.data.objects.new('Cylinder.002', me_cylinder_020)
ob_cylinder_001 = bpy.data.objects.new('Cylinder.001', me_cylinder_021)
ob_cylinder_004 = bpy.data.objects.new('Cylinder.004', me_cylinder_022)

# ---- transforms, parenting, visibility, modifiers, constraints
ob_glass_017.location = (0.1514, -0.9818, 1.196)
ob_glass_017.rotation_euler = (0.0, -0.0, -3.885)
ob_glass_017.scale = (0.1793, 0.1793, 0.1793)
ob_glass_017.lineart.crease_threshold = 0.0
ob_straw_008.location = (0.07704, -1.063, 1.345)
ob_straw_008.rotation_euler = (-0.4838, -1.033e-16, -3.885)
ob_straw_008.scale = (0.01801, 0.01801, 0.2061)
ob_straw_008.lineart.crease_threshold = 0.0
ob_fluid_009.location = (0.1514, -0.9818, 1.196)
ob_fluid_009.rotation_euler = (0.0, -0.0, -3.885)
ob_fluid_009.scale = (0.1484, 0.1484, 0.1484)
ob_fluid_009.lineart.crease_threshold = 0.0
ob_glass_016.location = (0.1514, -0.9818, 1.196)
ob_glass_016.rotation_euler = (0.0, -0.0, -3.885)
ob_glass_016.scale = (0.1793, 0.1793, 0.1793)
ob_glass_016.lineart.crease_threshold = 0.0
ob_glass_015.location = (0.1514, -0.9818, 1.196)
ob_glass_015.rotation_euler = (0.0, -0.0, -3.885)
ob_glass_015.scale = (0.1793, 0.1793, 0.1793)
ob_glass_015.lineart.crease_threshold = 0.0
ob_fluid_008.location = (0.1514, -0.9818, 1.196)
ob_fluid_008.rotation_euler = (0.0, -0.0, -3.885)
ob_fluid_008.scale = (0.1484, 0.1484, 0.1484)
ob_fluid_008.lineart.crease_threshold = 0.0
ob_straw_007.location = (0.07704, -1.063, 1.345)
ob_straw_007.rotation_euler = (-0.4838, -1.033e-16, -3.885)
ob_straw_007.scale = (0.01801, 0.01801, 0.2061)
ob_straw_007.lineart.crease_threshold = 0.0
ob_glass_014.location = (0.1514, -0.9818, 1.196)
ob_glass_014.rotation_euler = (0.0, -0.0, -3.885)
ob_glass_014.scale = (0.1793, 0.1793, 0.1793)
ob_glass_014.lineart.crease_threshold = 0.0
ob_glass_013.location = (0.2104, -0.3552, 1.196)
ob_glass_013.rotation_euler = (0.0, 0.0, -4.43)
ob_glass_013.scale = (0.1793, 0.1793, 0.1793)
ob_glass_013.lineart.crease_threshold = 0.0
ob_straw_006.location = (0.1048, -0.3858, 1.345)
ob_straw_006.rotation_euler = (-0.4838, -1.033e-16, -4.43)
ob_straw_006.scale = (0.01801, 0.01801, 0.2061)
ob_straw_006.lineart.crease_threshold = 0.0
ob_fluid_007.location = (0.2104, -0.3552, 1.196)
ob_fluid_007.rotation_euler = (0.0, 0.0, -4.43)
ob_fluid_007.scale = (0.1484, 0.1484, 0.1484)
ob_fluid_007.lineart.crease_threshold = 0.0
ob_glass_012.location = (0.2104, -0.3552, 1.196)
ob_glass_012.rotation_euler = (0.0, 0.0, -4.43)
ob_glass_012.scale = (0.1793, 0.1793, 0.1793)
ob_glass_012.lineart.crease_threshold = 0.0
ob_glass_011.location = (0.2104, -0.3552, 1.196)
ob_glass_011.rotation_euler = (0.0, 0.0, -4.43)
ob_glass_011.scale = (0.1793, 0.1793, 0.1793)
ob_glass_011.lineart.crease_threshold = 0.0
ob_fluid_006.location = (0.2104, -0.3552, 1.196)
ob_fluid_006.rotation_euler = (0.0, 0.0, -4.43)
ob_fluid_006.scale = (0.1484, 0.1484, 0.1484)
ob_fluid_006.lineart.crease_threshold = 0.0
ob_straw_005.location = (0.1048, -0.3858, 1.345)
ob_straw_005.rotation_euler = (-0.4838, -1.033e-16, -4.43)
ob_straw_005.scale = (0.01801, 0.01801, 0.2061)
ob_straw_005.lineart.crease_threshold = 0.0
ob_glass_010.location = (0.2104, -0.3552, 1.196)
ob_glass_010.rotation_euler = (0.0, 0.0, -4.43)
ob_glass_010.scale = (0.1793, 0.1793, 0.1793)
ob_glass_010.lineart.crease_threshold = 0.0
ob_glass_009.location = (2.343, -0.3007, 1.196)
ob_glass_009.rotation_euler = (0.0, -0.0, -2.621)
ob_glass_009.scale = (0.1793, 0.1793, 0.1793)
ob_glass_009.lineart.crease_threshold = 0.0
ob_straw_004.location = (2.398, -0.396, 1.345)
ob_straw_004.rotation_euler = (-0.4838, -1.033e-16, -2.621)
ob_straw_004.scale = (0.01801, 0.01801, 0.2061)
ob_straw_004.lineart.crease_threshold = 0.0
ob_fluid_005.location = (2.343, -0.3007, 1.196)
ob_fluid_005.rotation_euler = (0.0, -0.0, -2.621)
ob_fluid_005.scale = (0.1484, 0.1484, 0.1484)
ob_fluid_005.lineart.crease_threshold = 0.0
ob_glass_008.location = (2.343, -0.3007, 1.196)
ob_glass_008.rotation_euler = (0.0, -0.0, -2.621)
ob_glass_008.scale = (0.1793, 0.1793, 0.1793)
ob_glass_008.lineart.crease_threshold = 0.0
ob_cylinder_020.location = (-2.798, -1.193, 1.416)
ob_cylinder_020.rotation_euler = (3.142, -0.0, 0.0)
ob_cylinder_020.scale = (0.3485, 0.3485, 0.07969)
ob_cylinder_020.lineart.crease_threshold = 0.0
ob_cylinder_019.location = (-2.807, -1.19, 1.246)
ob_cylinder_019.rotation_euler = (0.0, -0.0, -0.532)
ob_cylinder_019.scale = (0.3537, 0.3537, 0.01816)
ob_cylinder_019.lineart.crease_threshold = 0.0
ob_cylinder_018.location = (-2.807, -1.19, 1.178)
ob_cylinder_018.scale = (0.3823, 0.3823, 0.03899)
ob_cylinder_018.lineart.crease_threshold = 0.0
ob_cylinder_017.location = (-2.803, -1.181, 0.9832)
ob_cylinder_017.scale = (0.3485, 0.3485, 0.07969)
ob_cylinder_017.lineart.crease_threshold = 0.0
ob_cylinder_016.location = (-2.803, -1.181, 0.9832)
ob_cylinder_016.scale = (0.3485, 0.3485, 0.07969)
ob_cylinder_016.lineart.crease_threshold = 0.0
ob_cylinder_015.location = (-2.807, -1.19, 1.178)
ob_cylinder_015.scale = (0.3823, 0.3823, 0.03899)
ob_cylinder_015.lineart.crease_threshold = 0.0
ob_cylinder_014.location = (-2.807, -1.19, 1.246)
ob_cylinder_014.rotation_euler = (0.0, -0.0, -0.532)
ob_cylinder_014.scale = (0.3537, 0.3537, 0.01816)
ob_cylinder_014.lineart.crease_threshold = 0.0
ob_cylinder_013.location = (-2.798, -1.193, 1.416)
ob_cylinder_013.rotation_euler = (3.142, -0.0, 0.0)
ob_cylinder_013.scale = (0.3485, 0.3485, 0.07969)
ob_cylinder_013.lineart.crease_threshold = 0.0
ob_cylinder_012.location = (-0.8867, -0.3847, 1.416)
ob_cylinder_012.rotation_euler = (3.142, -0.0, 0.0)
ob_cylinder_012.scale = (0.3485, 0.3485, 0.07969)
ob_cylinder_012.lineart.crease_threshold = 0.0
ob_cylinder_011.location = (-0.8957, -0.382, 1.246)
ob_cylinder_011.rotation_euler = (0.0, -0.0, -0.532)
ob_cylinder_011.scale = (0.3537, 0.3537, 0.01816)
ob_cylinder_011.lineart.crease_threshold = 0.0
ob_cylinder_010.location = (-0.8957, -0.382, 1.178)
ob_cylinder_010.scale = (0.3823, 0.3823, 0.03899)
ob_cylinder_010.lineart.crease_threshold = 0.0
ob_cylinder_009.location = (-0.8911, -0.3731, 0.9832)
ob_cylinder_009.scale = (0.3485, 0.3485, 0.07969)
ob_cylinder_009.lineart.crease_threshold = 0.0
ob_cylinder_008.location = (-1.597, -1.027, 0.9832)
ob_cylinder_008.scale = (0.3485, 0.3485, 0.07969)
ob_cylinder_008.lineart.crease_threshold = 0.0
ob_cylinder_007.location = (-1.601, -1.036, 1.178)
ob_cylinder_007.scale = (0.3823, 0.3823, 0.03899)
ob_cylinder_007.lineart.crease_threshold = 0.0
ob_cylinder_006.location = (-1.601, -1.036, 1.246)
ob_cylinder_006.rotation_euler = (0.0, -0.0, -0.532)
ob_cylinder_006.scale = (0.3537, 0.3537, 0.01816)
ob_cylinder_006.lineart.crease_threshold = 0.0
ob_cylinder_005.location = (-1.592, -1.039, 1.416)
ob_cylinder_005.rotation_euler = (3.142, -0.0, 0.0)
ob_cylinder_005.scale = (0.3485, 0.3485, 0.07969)
ob_cylinder_005.lineart.crease_threshold = 0.0
ob_glass_007.location = (2.628, -1.245, 1.196)
ob_glass_007.rotation_euler = (0.0, -0.0, -2.759)
ob_glass_007.scale = (0.1793, 0.1793, 0.1793)
ob_glass_007.lineart.crease_threshold = 0.0
ob_straw_003.location = (2.669, -1.347, 1.345)
ob_straw_003.rotation_euler = (-0.4838, -1.033e-16, -2.759)
ob_straw_003.scale = (0.01801, 0.01801, 0.2061)
ob_straw_003.lineart.crease_threshold = 0.0
ob_fluid_004.location = (2.628, -1.245, 1.196)
ob_fluid_004.rotation_euler = (0.0, -0.0, -2.759)
ob_fluid_004.scale = (0.1484, 0.1484, 0.1484)
ob_fluid_004.lineart.crease_threshold = 0.0
ob_glass_006.location = (2.628, -1.245, 1.196)
ob_glass_006.rotation_euler = (0.0, -0.0, -2.759)
ob_glass_006.scale = (0.1793, 0.1793, 0.1793)
ob_glass_006.lineart.crease_threshold = 0.0
ob_glass_005.location = (2.868, -0.7189, 1.196)
ob_glass_005.rotation_euler = (0.0, -0.0, -3.14)
ob_glass_005.scale = (0.1793, 0.1793, 0.1793)
ob_glass_005.lineart.crease_threshold = 0.0
ob_fluid_003.location = (2.868, -0.7189, 1.196)
ob_fluid_003.rotation_euler = (0.0, -0.0, -3.14)
ob_fluid_003.scale = (0.1484, 0.1484, 0.1484)
ob_fluid_003.lineart.crease_threshold = 0.0
ob_straw_002.location = (2.869, -0.8288, 1.345)
ob_straw_002.rotation_euler = (-0.4838, -1.033e-16, -3.14)
ob_straw_002.scale = (0.01801, 0.01801, 0.2061)
ob_straw_002.lineart.crease_threshold = 0.0
ob_glass_004.location = (2.868, -0.7189, 1.196)
ob_glass_004.rotation_euler = (0.0, -0.0, -3.14)
ob_glass_004.scale = (0.1793, 0.1793, 0.1793)
ob_glass_004.lineart.crease_threshold = 0.0
ob_glass_003.location = (2.202, -0.9125, 1.196)
ob_glass_003.rotation_euler = (0.0, -0.0, -4.228)
ob_glass_003.scale = (0.1793, 0.1793, 0.1793)
ob_glass_003.lineart.crease_threshold = 0.0
ob_straw_001.location = (2.105, -0.9637, 1.345)
ob_straw_001.rotation_euler = (-0.4838, -1.033e-16, -4.228)
ob_straw_001.scale = (0.01801, 0.01801, 0.2061)
ob_straw_001.lineart.crease_threshold = 0.0
ob_fluid_002.location = (2.202, -0.9125, 1.196)
ob_fluid_002.rotation_euler = (0.0, -0.0, -4.228)
ob_fluid_002.scale = (0.1484, 0.1484, 0.1484)
ob_fluid_002.lineart.crease_threshold = 0.0
ob_glass_002.location = (2.202, -0.9125, 1.196)
ob_glass_002.rotation_euler = (0.0, -0.0, -4.228)
ob_glass_002.scale = (0.1793, 0.1793, 0.1793)
ob_glass_002.lineart.crease_threshold = 0.0
ob_glass_001.location = (2.343, -0.3007, 1.196)
ob_glass_001.rotation_euler = (0.0, -0.0, -2.621)
ob_glass_001.scale = (0.1793, 0.1793, 0.1793)
ob_glass_001.lineart.crease_threshold = 0.0
ob_cylinder.location = (-0.1376, -0.7675, 0.5612)
ob_cylinder.rotation_euler = (-0.0, 1.571, 0.0)
ob_cylinder.scale = (1.0, 1.0, 3.387)
ob_cylinder.lineart.crease_threshold = 0.0
ob_camera.location = (7.481, -6.508, 5.344)
ob_camera.rotation_euler = (1.109, 0.01082, 0.8149)
ob_camera.lock_rotations_4d = False
ob_camera.empty_display_type = 'ARROWS'
ob_camera.color = (0.0, 0.0, 0.0, 0.0)
ob_camera.display_type = 'WIRE'
ob_camera.lineart.crease_threshold = 0.0
ob_fluid.location = (2.343, -0.3007, 1.196)
ob_fluid.rotation_euler = (0.0, -0.0, -2.621)
ob_fluid.scale = (0.1484, 0.1484, 0.1484)
ob_fluid.lineart.crease_threshold = 0.0
ob_straw.location = (2.398, -0.396, 1.345)
ob_straw.rotation_euler = (-0.4838, -1.033e-16, -2.621)
ob_straw.scale = (0.01801, 0.01801, 0.2061)
ob_straw.lineart.crease_threshold = 0.0
ob_glass.location = (2.343, -0.3007, 1.196)
ob_glass.rotation_euler = (0.0, -0.0, -2.621)
ob_glass.scale = (0.1793, 0.1793, 0.1793)
ob_glass.lineart.crease_threshold = 0.0
ob_kelle.location = (1.251, -0.5165, 1.907)
ob_kelle.rotation_euler = (0.0, -0.0, -1.249)
ob_kelle.scale = (0.06436, 0.01444, 0.2208)
ob_kelle.lineart.crease_threshold = 0.0
ob_fluid_001.location = (1.245, -0.5161, 0.9265)
ob_fluid_001.rotation_euler = (0.0, -0.0, -1.249)
ob_fluid_001.scale = (0.4498, 0.4498, 0.4498)
ob_fluid_001.lineart.crease_threshold = 0.0
ob_bowle.location = (1.245, -0.5161, 0.8993)
ob_bowle.rotation_euler = (0.0, -0.0, -1.249)
ob_bowle.scale = (0.5437, 0.5437, 0.5437)
ob_bowle.lineart.crease_threshold = 0.0
ob_cylinder_003.location = (-2.272, -0.4104, 1.416)
ob_cylinder_003.rotation_euler = (3.142, -0.0, 0.0)
ob_cylinder_003.scale = (0.3485, 0.3485, 0.07969)
ob_cylinder_003.lineart.crease_threshold = 0.0
ob_cylinder_002.location = (-2.281, -0.4076, 1.246)
ob_cylinder_002.rotation_euler = (0.0, -0.0, -0.532)
ob_cylinder_002.scale = (0.3537, 0.3537, 0.01816)
ob_cylinder_002.lineart.crease_threshold = 0.0
ob_cylinder_001.location = (-2.281, -0.4076, 1.178)
ob_cylinder_001.scale = (0.3823, 0.3823, 0.03899)
ob_cylinder_001.lineart.crease_threshold = 0.0
ob_cylinder_004.location = (-2.277, -0.3987, 0.9832)
ob_cylinder_004.scale = (0.3485, 0.3485, 0.07969)
ob_cylinder_004.lineart.crease_threshold = 0.0

# ---- collection membership
col_collection_1.objects.link(ob_glass_017)
col_collection_1.objects.link(ob_straw_008)
col_collection_1.objects.link(ob_fluid_009)
col_collection_1.objects.link(ob_glass_016)
col_collection_1.objects.link(ob_glass_015)
col_collection_1.objects.link(ob_fluid_008)
col_collection_1.objects.link(ob_straw_007)
col_collection_1.objects.link(ob_glass_014)
col_collection_1.objects.link(ob_glass_013)
col_collection_1.objects.link(ob_straw_006)
col_collection_1.objects.link(ob_fluid_007)
col_collection_1.objects.link(ob_glass_012)
col_collection_1.objects.link(ob_glass_011)
col_collection_1.objects.link(ob_fluid_006)
col_collection_1.objects.link(ob_straw_005)
col_collection_1.objects.link(ob_glass_010)
col_collection_1.objects.link(ob_glass_009)
col_collection_1.objects.link(ob_straw_004)
col_collection_1.objects.link(ob_fluid_005)
col_collection_1.objects.link(ob_glass_008)
col_collection_1.objects.link(ob_cylinder_020)
col_collection_1.objects.link(ob_cylinder_019)
col_collection_1.objects.link(ob_cylinder_018)
col_collection_1.objects.link(ob_cylinder_017)
col_collection_1.objects.link(ob_cylinder_016)
col_collection_1.objects.link(ob_cylinder_015)
col_collection_1.objects.link(ob_cylinder_014)
col_collection_1.objects.link(ob_cylinder_013)
col_collection_1.objects.link(ob_cylinder_012)
col_collection_1.objects.link(ob_cylinder_011)
col_collection_1.objects.link(ob_cylinder_010)
col_collection_1.objects.link(ob_cylinder_009)
col_collection_1.objects.link(ob_cylinder_008)
col_collection_1.objects.link(ob_cylinder_007)
col_collection_1.objects.link(ob_cylinder_006)
col_collection_1.objects.link(ob_cylinder_005)
col_collection_1.objects.link(ob_glass_007)
col_collection_1.objects.link(ob_straw_003)
col_collection_1.objects.link(ob_fluid_004)
col_collection_1.objects.link(ob_glass_006)
col_collection_1.objects.link(ob_glass_005)
col_collection_1.objects.link(ob_fluid_003)
col_collection_1.objects.link(ob_straw_002)
col_collection_1.objects.link(ob_glass_004)
col_collection_1.objects.link(ob_glass_003)
col_collection_1.objects.link(ob_straw_001)
col_collection_1.objects.link(ob_fluid_002)
col_collection_1.objects.link(ob_glass_002)
col_collection_1.objects.link(ob_glass_001)
col_collection_1.objects.link(ob_cylinder)
col_collection_1.objects.link(ob_camera)
col_collection_1.objects.link(ob_fluid)
col_collection_1.objects.link(ob_straw)
col_collection_1.objects.link(ob_glass)
col_collection_1.objects.link(ob_kelle)
col_collection_1.objects.link(ob_fluid_001)
col_collection_1.objects.link(ob_bowle)
col_collection_1.objects.link(ob_cylinder_003)
col_collection_1.objects.link(ob_cylinder_002)
col_collection_1.objects.link(ob_cylinder_001)
col_collection_1.objects.link(ob_cylinder_004)

# ---- scene / render settings (as saved in the file)
scene.camera = ob_camera
scene.frame_start = 1; scene.frame_end = 250; scene.frame_set(1)
scene.render.engine = 'CYCLES'
scene.render.resolution_percentage = 50
scene.render.dither_intensity = 0.0
scene.cycles.use_denoising = False
scene.cycles.samples = 50
scene.cycles.sampling_pattern = 'TABULATED_SOBOL'
scene.cycles.light_sampling_threshold = 0.0
scene.cycles.use_adaptive_sampling = False
scene.cycles.use_light_tree = False
scene.cycles.blur_glossy = 0.0
scene.cycles.pixel_filter_type = 'GAUSSIAN'
scene.cycles.sample_clamp_indirect = 0.0
scene.view_settings.view_transform = 'Standard'
bpy.context.view_layer.update()

# ---- added for rendering (the .blend has no usable light): sun
light_auto_sun = bpy.data.lights.new('AutoSun', 'SUN')
light_auto_sun.energy = 3.0
light_auto_sun.angle = 0.0523599
ob_auto_sun = bpy.data.objects.new('AutoSun', light_auto_sun)
scene.collection.objects.link(ob_auto_sun)
ob_auto_sun.rotation_euler = (0.872665, 0.174533, 0.523599)
bpy.context.view_layer.update()
